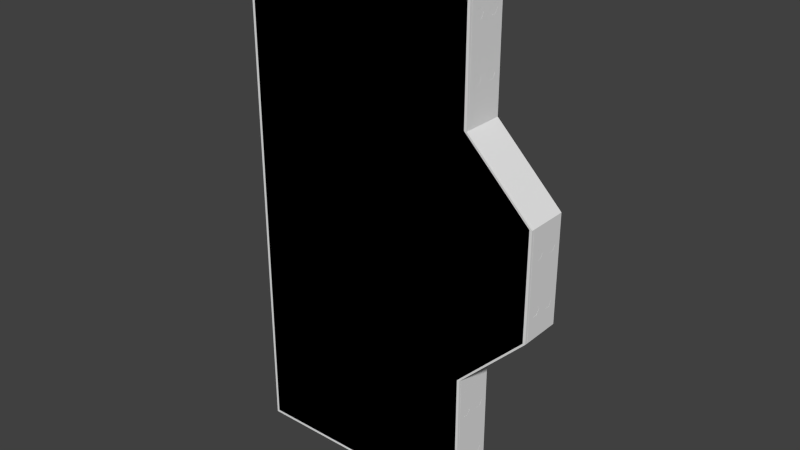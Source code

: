 # Source: D_5x5_door_m.blend  (saved by Blender 2.69.0; exported with 4.5.12 LTS)
import bpy
from mathutils import Matrix  # noqa: F401  (used for matrix-valued properties, if any)

bpy.ops.wm.read_factory_settings(use_empty=True)
scene = bpy.context.scene
scene.name = 'Scene'

# ---- collections
col_collection_1 = bpy.data.collections.new('Collection 1'); scene.collection.children.link(col_collection_1)

# ---- materials (node trees are filled in below, after node groups)
mat_material = bpy.data.materials.new('Material')
mat_material.alpha_threshold = 0.0
mat_material.use_transparent_shadow = False
mat_material.roughness = 0.5
mat_material.line_color = (0.0, 0.0, 0.0, 1.0)
mat_material_001 = bpy.data.materials.new('Material.001')
mat_material_001.alpha_threshold = 0.0
mat_material_001.use_transparent_shadow = False
mat_material_001.diffuse_color = (0.2598, 0.2598, 0.2598, 1.0)
mat_material_001.roughness = 0.5
mat_material_001.line_color = (0.0, 0.0, 0.0, 1.0)

# ---- material node trees

# ---- world
world_world = bpy.data.worlds.new('World'); scene.world = world_world
world_world.color = (0.05088, 0.05088, 0.05088)
world_world.use_sun_shadow = False
world_world.sun_shadow_jitter_overblur = 0.0
world_world.cycles.sampling_method = 'MANUAL'
world_world.cycles.sample_map_resolution = 256

# ---- meshes
me_cube_008 = bpy.data.meshes.new('Cube.008')
me_cube_008.from_pydata([(-2.5, -0.2, 2.5), (-2.5, 0.2, 2.5), (-0.25, 0.2, 2.5), (-0.25, -0.2, 2.5), (-2.5, -0.2, 1.125), (-2.5, 0.2, 1.125), (-0.25, 0.2, 1.125), (-0.25, -0.2, 1.125), (-2.5, -0.2, 0.5), (-2.5, 0.2, 0.5), (0.375, 0.2, 0.5), (0.375, -0.2, 0.5), (-2.5, -0.2, -2.5), (-2.5, 0.2, -2.5), (-0.25, 0.2, -2.5), (-0.25, -0.2, -2.5), (-2.5, -0.2, 0.0), (-2.5, -0.2, -1.125), (-2.5, 0.2, -1.125), (-2.5, 0.2, 0.0), (-0.25, 0.2, -1.125), (0.375, 0.2, 0.0), (-0.25, -0.2, -1.125), (0.375, -0.2, 0.0), (-2.5, -0.2, -0.5), (-2.5, 0.2, -0.5), (0.375, 0.2, -0.5), (0.375, -0.2, -0.5)], [], [(3, 2, 1, 0), (0, 1, 5, 4), (8, 9, 19, 16), (1, 2, 6, 5), (9, 10, 21, 19), (2, 3, 7, 6), (10, 11, 23, 21), (3, 0, 4, 7), (11, 8, 16, 23), (4, 5, 9, 8), (5, 6, 10, 9), (6, 7, 11, 10), (7, 4, 8, 11), (15, 12, 13, 14), (12, 17, 18, 13), (24, 16, 19, 25), (13, 18, 20, 14), (25, 19, 21, 26), (14, 20, 22, 15), (26, 21, 23, 27), (15, 22, 17, 12), (27, 23, 16, 24), (17, 24, 25, 18), (18, 25, 26, 20), (20, 26, 27, 22), (22, 27, 24, 17)])
me_cube_008.use_remesh_preserve_volume = False
me_cube_008.use_remesh_preserve_attributes = False
me_cube_008.use_mirror_vertex_groups = False
me_cube_008.update()
me_cube_003 = bpy.data.meshes.new('Cube.003')
me_cube_003.from_pydata([(-2.475, -0.2, 2.475), (-2.475, -0.2, 0.5), (-2.475, -0.2, 1.125), (-2.5, -0.175, 2.5), (-2.5, -0.175, 1.125), (-2.5, -0.175, 0.5), (0.3505, -0.2, 0.5), (-0.2745, -0.2, 1.125), (-0.2745, -0.2, 2.475), (0.3755, -0.175, 0.5), (-0.2495, -0.175, 1.125), (-0.2495, -0.175, 2.5), (-0.3245, -0.1375, 1.5), (-0.3245, -0.1125, 1.543), (-0.3245, -0.0625, 1.543), (-0.3245, -0.0375, 1.5), (-0.3245, -0.0625, 1.457), (-0.3245, -0.1125, 1.457), (-0.2495, -0.1125, 1.457), (-0.3245, -0.1125, 1.957), (-0.3245, -0.0625, 1.957), (-0.3245, -0.0375, 2.0), (-0.3245, -0.0625, 2.043), (-0.3245, -0.1125, 2.043), (-0.3245, -0.1375, 2.0), (-0.2495, -0.1125, 2.043), (-0.2495, -0.0375, 2.0), (-2.475, -0.2, 1.5), (-2.5, -0.175, 1.5), (-0.2745, -0.2, 1.5), (-0.2495, -0.175, 1.5), (-2.475, -0.2, 2.0), (-2.5, -0.175, 2.0), (-0.2745, -0.2, 2.0), (-0.2495, -0.175, 2.0), (-2.5, -0.0375, 1.5), (-0.2495, -0.0375, 2.5), (-2.5, -0.0375, 2.0), (-0.2495, -0.0375, 1.5), (0.3755, -0.0375, 0.5), (-0.2495, -0.0375, 1.125), (-2.5, -0.0375, 1.125), (-2.5, -0.0375, 0.5), (-2.5, -0.0375, 2.5), (-0.2495, -0.1125, 2.5), (-2.5, -0.1125, 0.5), (-2.5, -0.1125, 2.5), (-2.5, -0.1125, 1.125), (-0.2495, -0.1125, 1.125), (0.3755, -0.1125, 0.5), (-2.5, -0.1125, 1.5), (-2.5, -0.1125, 2.0), (-0.2495, -0.1125, 1.957), (-2.5, -0.0625, 0.5), (-2.5, -0.0625, 2.5), (-2.5, -0.0625, 1.125), (-0.2495, -0.0625, 1.125), (0.3755, -0.0625, 0.5), (-2.5, -0.0625, 1.5), (-0.2495, -0.0625, 1.543), (-2.5, -0.0625, 2.0), (-0.2495, -0.0625, 2.043), (-0.2495, -0.0625, 2.5), (-0.2495, -0.1375, 2.5), (-2.5, -0.1375, 0.5), (-2.5, -0.1375, 2.5), (-2.5, -0.1375, 1.125), (-0.2495, -0.1375, 1.125), (0.3755, -0.1375, 0.5), (-2.5, -0.1375, 1.5), (-0.2495, -0.1375, 1.5), (-2.5, -0.1375, 2.0), (-0.2495, -0.1375, 2.0), (-0.2495, -0.0625, 1.957), (-0.2495, -0.0625, 1.457), (-0.2495, -0.1125, 1.543), (0.3005, -0.1375, 0.25), (0.3005, -0.1125, 0.2933), (0.3005, -0.0625, 0.2933), (0.3005, -0.0375, 0.25), (0.3005, -0.0625, 0.2067), (0.3005, -0.1125, 0.2067), (0.3755, -0.1375, 0.25), (0.3755, -0.1125, 0.2933), (0.3755, -0.0625, 0.2933), (0.3755, -0.0375, 0.25), (0.3755, -0.1125, 0.2067), (-2.475, -0.2, 0.25), (-2.5, -0.175, 0.25), (0.3505, -0.2, 0.25), (0.3755, -0.175, 0.25), (-2.5, -0.0375, 0.25), (-2.5, -0.1125, 0.25), (-2.5, -0.0625, 0.25), (0.3755, -0.0625, 0.2067), (-2.5, -0.1375, 0.25), (-2.475, 0.2, 2.475), (-2.475, 0.2, 0.5), (-2.475, 0.2, 1.125), (-2.5, 2.98e-08, 2.5), (-2.5, 1.49e-08, 1.125), (-2.5, 7.451e-09, 0.5), (-2.5, 0.175, 2.5), (-2.5, 0.175, 1.125), (-2.5, 0.175, 0.5), (0.3505, 0.2, 0.5), (-0.2745, 0.2, 1.125), (-0.2745, 0.2, 2.475), (0.3755, 0.175, 0.5), (-0.2495, 0.175, 1.125), (-0.2495, 0.175, 2.5), (0.3755, 5.96e-08, 0.5), (-0.2495, 5.96e-08, 1.125), (-0.2495, 5.96e-08, 2.5), (-0.3245, 0.1375, 1.5), (-0.3245, 0.1125, 1.543), (-0.3245, 0.0625, 1.543), (-0.3245, 0.0375, 1.5), (-0.3245, 0.0625, 1.457), (-0.3245, 0.1125, 1.457), (-0.2495, 0.1125, 1.457), (-0.3245, 0.1125, 1.957), (-0.3245, 0.0625, 1.957), (-0.3245, 0.0375, 2.0), (-0.3245, 0.0625, 2.043), (-0.3245, 0.1125, 2.043), (-0.3245, 0.1375, 2.0), (-0.2495, 0.1125, 2.043), (-0.2495, 0.0375, 2.0), (-2.475, 0.2, 1.5), (-2.5, 2.235e-08, 1.5), (-2.5, 0.175, 1.5), (-0.2745, 0.2, 1.5), (-0.2495, 0.175, 1.5), (-0.2495, 5.96e-08, 1.5), (-2.475, 0.2, 2.0), (-2.5, 2.608e-08, 2.0), (-2.5, 0.175, 2.0), (-0.2745, 0.2, 2.0), (-0.2495, 0.175, 2.0), (-0.2495, 5.96e-08, 2.0), (-2.5, 0.0375, 1.5), (-0.2495, 0.0375, 2.5), (-2.5, 0.0375, 2.0), (-0.2495, 0.0375, 1.5), (0.3755, 0.0375, 0.5), (-0.2495, 0.0375, 1.125), (-2.5, 0.0375, 1.125), (-2.5, 0.0375, 0.5), (-2.5, 0.0375, 2.5), (-0.2495, 0.1125, 2.5), (-2.5, 0.1125, 0.5), (-2.5, 0.1125, 2.5), (-2.5, 0.1125, 1.125), (-0.2495, 0.1125, 1.125), (0.3755, 0.1125, 0.5), (-2.5, 0.1125, 1.5), (-2.5, 0.1125, 2.0), (-0.2495, 0.1125, 1.957), (-2.5, 0.0625, 0.5), (-2.5, 0.0625, 2.5), (-2.5, 0.0625, 1.125), (-0.2495, 0.0625, 1.125), (0.3755, 0.0625, 0.5), (-2.5, 0.0625, 1.5), (-0.2495, 0.0625, 1.543), (-2.5, 0.0625, 2.0), (-0.2495, 0.0625, 2.043), (-0.2495, 0.0625, 2.5), (-0.2495, 0.1375, 2.5), (-2.5, 0.1375, 0.5), (-2.5, 0.1375, 2.5), (-2.5, 0.1375, 1.125), (-0.2495, 0.1375, 1.125), (0.3755, 0.1375, 0.5), (-2.5, 0.1375, 1.5), (-0.2495, 0.1375, 1.5), (-2.5, 0.1375, 2.0), (-0.2495, 0.1375, 2.0), (-0.2495, 0.0625, 1.957), (-0.2495, 0.0625, 1.457), (-0.2495, 0.1125, 1.543), (0.3005, 0.1375, 0.25), (0.3005, 0.1125, 0.2933), (0.3005, 0.0625, 0.2933), (0.3005, 0.0375, 0.25), (0.3005, 0.0625, 0.2067), (0.3005, 0.1125, 0.2067), (0.3755, 0.1375, 0.25), (0.3755, 0.1125, 0.2933), (0.3755, 0.0625, 0.2933), (0.3755, 0.0375, 0.25), (0.3755, 0.1125, 0.2067), (-2.475, 0.2, 0.25), (-2.5, 3.725e-09, 0.25), (-2.5, 0.175, 0.25), (0.3505, 0.2, 0.25), (0.3755, 0.175, 0.25), (0.3755, 5.96e-08, 0.25), (-2.5, 0.0375, 0.25), (-2.5, 0.1125, 0.25), (-2.5, 0.0625, 0.25), (0.3755, 0.0625, 0.2067), (-2.5, 0.1375, 0.25), (-2.475, -0.2, -2.475), (-2.475, -0.2, -0.5), (-2.475, -0.2, 0.0), (-2.475, -0.2, -1.125), (-2.5, -0.175, -2.5), (-2.5, -0.175, 0.0), (-2.5, -0.175, -1.125), (-2.5, -0.175, -0.5), (0.3505, -0.2, 0.0), (0.3505, -0.2, -0.5), (-0.2745, -0.2, -1.125), (-0.2745, -0.2, -2.475), (0.3755, -0.175, -0.5), (0.3755, -0.175, 0.0), (-0.2495, -0.175, -1.125), (-0.2495, -0.175, -2.5), (-0.3245, -0.1375, -1.5), (-0.3245, -0.1125, -1.543), (-0.3245, -0.0625, -1.543), (-0.3245, -0.0375, -1.5), (-0.3245, -0.0625, -1.457), (-0.3245, -0.1125, -1.457), (-0.2495, -0.1125, -1.457), (-0.3245, -0.1125, -1.957), (-0.3245, -0.0625, -1.957), (-0.3245, -0.0375, -2.0), (-0.3245, -0.0625, -2.043), (-0.3245, -0.1125, -2.043), (-0.3245, -0.1375, -2.0), (-0.2495, -0.1125, -2.043), (-0.2495, -0.0375, -2.0), (-2.475, -0.2, -1.5), (-2.5, -0.175, -1.5), (-0.2745, -0.2, -1.5), (-0.2495, -0.175, -1.5), (-2.475, -0.2, -2.0), (-2.5, -0.175, -2.0), (-0.2745, -0.2, -2.0), (-0.2495, -0.175, -2.0), (-2.5, -0.0375, -1.5), (-0.2495, -0.0375, -2.5), (-2.5, -0.0375, -2.0), (-0.2495, -0.0375, -1.5), (0.3755, -0.0375, -0.5), (-0.2495, -0.0375, -1.125), (-2.5, -0.0375, 0.0), (-2.5, -0.0375, -1.125), (-2.5, -0.0375, -0.5), (-2.5, -0.0375, -2.5), (0.3755, -0.0375, 0.0), (-0.2495, -0.1125, -2.5), (0.3755, -0.1125, 0.0), (-2.5, -0.1125, -0.5), (-2.5, -0.1125, -2.5), (-2.5, -0.1125, 0.0), (-2.5, -0.1125, -1.125), (-0.2495, -0.1125, -1.125), (0.3755, -0.1125, -0.5), (-2.5, -0.1125, -1.5), (-2.5, -0.1125, -2.0), (-0.2495, -0.1125, -1.957), (-2.5, -0.0625, -0.5), (-2.5, -0.0625, -2.5), (-2.5, -0.0625, 0.0), (-2.5, -0.0625, -1.125), (-0.2495, -0.0625, -1.125), (0.3755, -0.0625, -0.5), (-2.5, -0.0625, -1.5), (-0.2495, -0.0625, -1.543), (-2.5, -0.0625, -2.0), (-0.2495, -0.0625, -2.043), (-0.2495, -0.0625, -2.5), (0.3755, -0.0625, 0.0), (-0.2495, -0.1375, -2.5), (0.3755, -0.1375, 0.0), (-2.5, -0.1375, -0.5), (-2.5, -0.1375, -2.5), (-2.5, -0.1375, 0.0), (-2.5, -0.1375, -1.125), (-0.2495, -0.1375, -1.125), (0.3755, -0.1375, -0.5), (-2.5, -0.1375, -1.5), (-0.2495, -0.1375, -1.5), (-2.5, -0.1375, -2.0), (-0.2495, -0.1375, -2.0), (-0.2495, -0.0625, -1.957), (-0.2495, -0.0625, -1.457), (-0.2495, -0.1125, -1.543), (0.3005, -0.1375, -0.25), (0.3005, -0.1125, -0.2933), (0.3005, -0.0625, -0.2933), (0.3005, -0.0375, -0.25), (0.3005, -0.0625, -0.2067), (0.3005, -0.1125, -0.2067), (0.3755, -0.1375, -0.25), (0.3755, -0.1125, -0.2933), (0.3755, -0.0625, -0.2933), (0.3755, -0.0375, -0.25), (0.3755, -0.1125, -0.2067), (-2.475, -0.2, -0.25), (-2.5, -0.175, -0.25), (0.3505, -0.2, -0.25), (0.3755, -0.175, -0.25), (-2.5, -0.0375, -0.25), (-2.5, -0.1125, -0.25), (-2.5, -0.0625, -0.25), (0.3755, -0.0625, -0.2067), (-2.5, -0.1375, -0.25), (-2.475, 0.2, -2.475), (-2.475, 0.2, -0.5), (-2.475, 0.2, 0.0), (-2.475, 0.2, -1.125), (-2.5, 2.98e-08, -2.5), (-2.5, 1.49e-08, -1.125), (-2.5, 7.451e-09, -0.5), (-2.5, 0.175, -2.5), (-2.5, 0.175, 0.0), (-2.5, 0.175, -1.125), (-2.5, 0.175, -0.5), (0.3505, 0.2, 0.0), (0.3505, 0.2, -0.5), (-0.2745, 0.2, -1.125), (-0.2745, 0.2, -2.475), (0.3755, 0.175, -0.5), (0.3755, 0.175, 0.0), (-0.2495, 0.175, -1.125), (-0.2495, 0.175, -2.5), (0.3755, 5.96e-08, -0.5), (0.3755, 5.96e-08, 0.0), (-0.2495, 5.96e-08, -1.125), (-0.2495, 5.96e-08, -2.5), (-2.5, 0.0, 0.0), (-0.3245, 0.1375, -1.5), (-0.3245, 0.1125, -1.543), (-0.3245, 0.0625, -1.543), (-0.3245, 0.0375, -1.5), (-0.3245, 0.0625, -1.457), (-0.3245, 0.1125, -1.457), (-0.2495, 0.1125, -1.457), (-0.3245, 0.1125, -1.957), (-0.3245, 0.0625, -1.957), (-0.3245, 0.0375, -2.0), (-0.3245, 0.0625, -2.043), (-0.3245, 0.1125, -2.043), (-0.3245, 0.1375, -2.0), (-0.2495, 0.1125, -2.043), (-0.2495, 0.0375, -2.0), (-2.475, 0.2, -1.5), (-2.5, 2.235e-08, -1.5), (-2.5, 0.175, -1.5), (-0.2745, 0.2, -1.5), (-0.2495, 0.175, -1.5), (-0.2495, 5.96e-08, -1.5), (-2.475, 0.2, -2.0), (-2.5, 2.608e-08, -2.0), (-2.5, 0.175, -2.0), (-0.2745, 0.2, -2.0), (-0.2495, 0.175, -2.0), (-0.2495, 5.96e-08, -2.0), (-2.5, 0.0375, -1.5), (-0.2495, 0.0375, -2.5), (-2.5, 0.0375, -2.0), (-0.2495, 0.0375, -1.5), (0.3755, 0.0375, -0.5), (-0.2495, 0.0375, -1.125), (-2.5, 0.0375, 0.0), (-2.5, 0.0375, -1.125), (-2.5, 0.0375, -0.5), (-2.5, 0.0375, -2.5), (0.3755, 0.0375, 0.0), (-0.2495, 0.1125, -2.5), (0.3755, 0.1125, 0.0), (-2.5, 0.1125, -0.5), (-2.5, 0.1125, -2.5), (-2.5, 0.1125, 0.0), (-2.5, 0.1125, -1.125), (-0.2495, 0.1125, -1.125), (0.3755, 0.1125, -0.5), (-2.5, 0.1125, -1.5), (-2.5, 0.1125, -2.0), (-0.2495, 0.1125, -1.957), (-2.5, 0.0625, -0.5), (-2.5, 0.0625, -2.5), (-2.5, 0.0625, 0.0), (-2.5, 0.0625, -1.125), (-0.2495, 0.0625, -1.125), (0.3755, 0.0625, -0.5), (-2.5, 0.0625, -1.5), (-0.2495, 0.0625, -1.543), (-2.5, 0.0625, -2.0), (-0.2495, 0.0625, -2.043), (-0.2495, 0.0625, -2.5), (0.3755, 0.0625, 0.0), (-0.2495, 0.1375, -2.5), (0.3755, 0.1375, 0.0), (-2.5, 0.1375, -0.5), (-2.5, 0.1375, -2.5), (-2.5, 0.1375, 0.0), (-2.5, 0.1375, -1.125), (-0.2495, 0.1375, -1.125), (0.3755, 0.1375, -0.5), (-2.5, 0.1375, -1.5), (-0.2495, 0.1375, -1.5), (-2.5, 0.1375, -2.0), (-0.2495, 0.1375, -2.0), (-0.2495, 0.0625, -1.957), (-0.2495, 0.0625, -1.457), (-0.2495, 0.1125, -1.543), (0.3005, 0.1375, -0.25), (0.3005, 0.1125, -0.2933), (0.3005, 0.0625, -0.2933), (0.3005, 0.0375, -0.25), (0.3005, 0.0625, -0.2067), (0.3005, 0.1125, -0.2067), (0.3755, 0.1375, -0.25), (0.3755, 0.1125, -0.2933), (0.3755, 0.0625, -0.2933), (0.3755, 0.0375, -0.25), (0.3755, 0.1125, -0.2067), (-2.475, 0.2, -0.25), (-2.5, 3.725e-09, -0.25), (-2.5, 0.175, -0.25), (0.3505, 0.2, -0.25), (0.3755, 0.175, -0.25), (0.3755, 5.96e-08, -0.25), (-2.5, 0.0375, -0.25), (-2.5, 0.1125, -0.25), (-2.5, 0.0625, -0.25), (0.3755, 0.0625, -0.2067), (-2.5, 0.1375, -0.25)], [], [(89, 6, 1, 87), (91, 42, 101, 194), (37, 43, 99, 136), (42, 41, 100, 101), (6, 7, 2, 1), (33, 8, 0, 31), (87, 1, 5, 88), (31, 0, 3, 32), (1, 2, 4, 5), (33, 34, 11, 8), (6, 9, 10, 7), (89, 90, 9, 6), (11, 3, 0, 8), (63, 65, 3, 11), (38, 40, 112, 134), (40, 39, 111, 112), (41, 35, 130, 100), (7, 29, 27, 2), (2, 27, 28, 4), (7, 10, 30, 29), (35, 37, 136, 130), (29, 33, 31, 27), (27, 31, 32, 28), (29, 30, 34, 33), (50, 58, 55, 47), (75, 59, 73, 52), (93, 53, 42, 91), (49, 57, 56, 48), (92, 93, 267, 258), (47, 55, 53, 45), (51, 60, 58, 50), (46, 44, 62, 54), (46, 54, 60, 51), (74, 56, 40, 38), (95, 64, 45, 92), (71, 65, 46, 51), (64, 66, 47, 45), (67, 68, 49, 48), (66, 69, 50, 47), (72, 70, 75, 52), (69, 71, 51, 50), (58, 60, 37, 35), (60, 54, 43, 37), (55, 58, 35, 41), (53, 55, 41, 42), (113, 99, 43, 36), (56, 57, 39, 40), (44, 46, 65, 63), (36, 43, 54, 62), (88, 5, 64, 95), (32, 3, 65, 71), (5, 4, 66, 64), (30, 10, 67, 70), (10, 9, 68, 67), (4, 28, 69, 66), (34, 30, 70, 72), (28, 32, 71, 69), (11, 34, 72, 63), (24, 19, 20, 21), (21, 22, 23, 24), (13, 12, 15, 14), (16, 15, 12, 17), (76, 82, 86, 81), (79, 85, 84, 78), (78, 84, 83, 77), (77, 83, 82, 76), (212, 89, 87, 206), (249, 91, 194, 335), (206, 87, 88, 209), (212, 217, 90, 89), (267, 93, 91, 249), (45, 53, 93, 92), (281, 95, 92, 258), (209, 88, 95, 281), (77, 76, 79, 78), (80, 79, 76, 81), (85, 253, 332, 198), (12, 70, 18, 17), (17, 18, 74, 16), (16, 74, 38, 15), (15, 38, 59, 14), (14, 59, 75, 13), (13, 75, 70, 12), (23, 25, 72, 24), (22, 61, 25, 23), (21, 26, 61, 22), (20, 73, 26, 21), (19, 52, 73, 20), (24, 72, 52, 19), (26, 38, 134, 140), (36, 26, 140, 113), (48, 56, 74, 18), (83, 84, 57, 49), (70, 67, 48, 18), (82, 278, 255, 86), (63, 72, 25, 44), (94, 276, 253, 85), (73, 59, 38, 26), (62, 61, 26, 36), (25, 61, 62, 44), (90, 217, 278, 82), (81, 86, 94, 80), (80, 94, 85, 79), (39, 85, 198, 111), (255, 276, 94, 86), (68, 82, 83, 49), (57, 84, 85, 39), (9, 90, 82, 68), (196, 193, 97, 105), (199, 194, 101, 148), (143, 136, 99, 149), (148, 101, 100, 147), (105, 97, 98, 106), (138, 135, 96, 107), (193, 195, 104, 97), (135, 137, 102, 96), (97, 104, 103, 98), (138, 107, 110, 139), (105, 106, 109, 108), (196, 105, 108, 197), (110, 107, 96, 102), (169, 110, 102, 171), (144, 134, 112, 146), (146, 112, 111, 145), (147, 100, 130, 141), (106, 98, 129, 132), (98, 103, 131, 129), (106, 132, 133, 109), (141, 130, 136, 143), (132, 129, 135, 138), (129, 131, 137, 135), (132, 138, 139, 133), (156, 153, 161, 164), (181, 158, 179, 165), (201, 199, 148, 159), (155, 154, 162, 163), (200, 378, 387, 201), (153, 151, 159, 161), (157, 156, 164, 166), (152, 160, 168, 150), (152, 157, 166, 160), (180, 144, 146, 162), (203, 200, 151, 170), (177, 157, 152, 171), (170, 151, 153, 172), (173, 154, 155, 174), (172, 153, 156, 175), (178, 158, 181, 176), (175, 156, 157, 177), (164, 141, 143, 166), (166, 143, 149, 160), (161, 147, 141, 164), (159, 148, 147, 161), (113, 142, 149, 99), (162, 146, 145, 163), (150, 169, 171, 152), (142, 168, 160, 149), (195, 203, 170, 104), (137, 177, 171, 102), (104, 170, 172, 103), (133, 176, 173, 109), (109, 173, 174, 108), (103, 172, 175, 131), (139, 178, 176, 133), (131, 175, 177, 137), (110, 169, 178, 139), (126, 123, 122, 121), (123, 126, 125, 124), (115, 116, 117, 114), (118, 119, 114, 117), (182, 187, 192, 188), (185, 184, 190, 191), (184, 183, 189, 190), (183, 182, 188, 189), (323, 314, 193, 196), (369, 335, 194, 199), (314, 320, 195, 193), (323, 196, 197, 328), (387, 369, 199, 201), (151, 200, 201, 159), (401, 378, 200, 203), (320, 401, 203, 195), (183, 184, 185, 182), (186, 187, 182, 185), (191, 198, 332, 373), (114, 119, 120, 176), (119, 118, 180, 120), (118, 117, 144, 180), (117, 116, 165, 144), (116, 115, 181, 165), (115, 114, 176, 181), (125, 126, 178, 127), (124, 125, 127, 167), (123, 124, 167, 128), (122, 123, 128, 179), (121, 122, 179, 158), (126, 121, 158, 178), (128, 140, 134, 144), (142, 113, 140, 128), (154, 120, 180, 162), (189, 155, 163, 190), (176, 120, 154, 173), (188, 192, 375, 398), (169, 150, 127, 178), (202, 191, 373, 396), (179, 128, 144, 165), (168, 142, 128, 167), (127, 150, 168, 167), (197, 188, 398, 328), (187, 186, 202, 192), (186, 185, 191, 202), (145, 111, 198, 191), (375, 192, 202, 396), (174, 155, 189, 188), (163, 145, 191, 190), (108, 174, 188, 197), (305, 303, 205, 213), (307, 424, 318, 251), (245, 358, 316, 252), (251, 318, 317, 250), (213, 205, 207, 214), (241, 239, 204, 215), (303, 304, 211, 205), (239, 240, 208, 204), (205, 211, 210, 207), (241, 215, 219, 242), (213, 214, 218, 216), (305, 213, 216, 306), (219, 215, 204, 208), (277, 219, 208, 280), (246, 356, 333, 248), (248, 333, 331, 247), (250, 317, 352, 243), (214, 207, 235, 237), (207, 210, 236, 235), (214, 237, 238, 218), (243, 352, 358, 245), (237, 235, 239, 241), (235, 236, 240, 239), (237, 241, 242, 238), (262, 259, 268, 271), (291, 264, 289, 272), (309, 307, 251, 265), (261, 260, 269, 270), (308, 258, 267, 309), (259, 256, 265, 268), (263, 262, 271, 273), (257, 266, 275, 254), (257, 263, 273, 266), (290, 246, 248, 269), (311, 308, 256, 279), (287, 263, 257, 280), (279, 256, 259, 282), (283, 260, 261, 284), (282, 259, 262, 285), (288, 264, 291, 286), (285, 262, 263, 287), (271, 243, 245, 273), (273, 245, 252, 266), (268, 250, 243, 271), (265, 251, 250, 268), (334, 244, 252, 316), (269, 248, 247, 270), (254, 277, 280, 257), (244, 275, 266, 252), (304, 311, 279, 211), (240, 287, 280, 208), (211, 279, 282, 210), (238, 286, 283, 218), (218, 283, 284, 216), (210, 282, 285, 236), (242, 288, 286, 238), (236, 285, 287, 240), (219, 277, 288, 242), (232, 229, 228, 227), (229, 232, 231, 230), (221, 222, 223, 220), (224, 225, 220, 223), (292, 297, 302, 298), (295, 294, 300, 301), (294, 293, 299, 300), (293, 292, 298, 299), (212, 206, 303, 305), (249, 335, 424, 307), (206, 209, 304, 303), (212, 305, 306, 217), (267, 249, 307, 309), (256, 308, 309, 265), (281, 258, 308, 311), (209, 281, 311, 304), (293, 294, 295, 292), (296, 297, 292, 295), (301, 428, 332, 253), (220, 225, 226, 286), (225, 224, 290, 226), (224, 223, 246, 290), (223, 222, 272, 246), (222, 221, 291, 272), (221, 220, 286, 291), (231, 232, 288, 233), (230, 231, 233, 274), (229, 230, 274, 234), (228, 229, 234, 289), (227, 228, 289, 264), (232, 227, 264, 288), (234, 362, 356, 246), (244, 334, 362, 234), (260, 226, 290, 269), (299, 261, 270, 300), (286, 226, 260, 283), (298, 302, 255, 278), (277, 254, 233, 288), (310, 301, 253, 276), (289, 234, 246, 272), (275, 244, 234, 274), (233, 254, 275, 274), (306, 298, 278, 217), (297, 296, 310, 302), (296, 295, 301, 310), (247, 331, 428, 301), (255, 302, 310, 276), (284, 261, 299, 298), (270, 247, 301, 300), (216, 284, 298, 306), (426, 324, 313, 423), (429, 371, 318, 424), (365, 372, 316, 358), (371, 370, 317, 318), (324, 325, 315, 313), (360, 326, 312, 357), (423, 313, 322, 425), (357, 312, 319, 359), (313, 315, 321, 322), (360, 361, 330, 326), (324, 327, 329, 325), (426, 427, 327, 324), (330, 319, 312, 326), (397, 400, 319, 330), (366, 368, 333, 356), (368, 367, 331, 333), (370, 363, 352, 317), (325, 354, 351, 315), (315, 351, 353, 321), (325, 329, 355, 354), (363, 365, 358, 352), (354, 360, 357, 351), (351, 357, 359, 353), (354, 355, 361, 360), (382, 391, 388, 379), (411, 392, 409, 384), (431, 385, 371, 429), (381, 390, 389, 380), (430, 431, 387, 378), (379, 388, 385, 376), (383, 393, 391, 382), (377, 374, 395, 386), (377, 386, 393, 383), (410, 389, 368, 366), (433, 399, 376, 430), (407, 400, 377, 383), (399, 402, 379, 376), (403, 404, 381, 380), (402, 405, 382, 379), (408, 406, 411, 384), (405, 407, 383, 382), (391, 393, 365, 363), (393, 386, 372, 365), (388, 391, 363, 370), (385, 388, 370, 371), (334, 316, 372, 364), (389, 390, 367, 368), (374, 377, 400, 397), (364, 372, 386, 395), (425, 322, 399, 433), (359, 319, 400, 407), (322, 321, 402, 399), (355, 329, 403, 406), (329, 327, 404, 403), (321, 353, 405, 402), (361, 355, 406, 408), (353, 359, 407, 405), (330, 361, 408, 397), (348, 343, 344, 345), (345, 346, 347, 348), (337, 336, 339, 338), (340, 339, 336, 341), (412, 418, 422, 417), (415, 421, 420, 414), (414, 420, 419, 413), (413, 419, 418, 412), (323, 426, 423, 314), (369, 429, 424, 335), (314, 423, 425, 320), (323, 328, 427, 426), (387, 431, 429, 369), (376, 385, 431, 430), (401, 433, 430, 378), (320, 425, 433, 401), (413, 412, 415, 414), (416, 415, 412, 417), (421, 373, 332, 428), (336, 406, 342, 341), (341, 342, 410, 340), (340, 410, 366, 339), (339, 366, 392, 338), (338, 392, 411, 337), (337, 411, 406, 336), (347, 349, 408, 348), (346, 394, 349, 347), (345, 350, 394, 346), (344, 409, 350, 345), (343, 384, 409, 344), (348, 408, 384, 343), (350, 366, 356, 362), (364, 350, 362, 334), (380, 389, 410, 342), (419, 420, 390, 381), (406, 403, 380, 342), (418, 398, 375, 422), (397, 408, 349, 374), (432, 396, 373, 421), (409, 392, 366, 350), (395, 394, 350, 364), (349, 394, 395, 374), (427, 328, 398, 418), (417, 422, 432, 416), (416, 432, 421, 415), (367, 421, 428, 331), (375, 396, 432, 422), (404, 418, 419, 381), (390, 420, 421, 367), (327, 427, 418, 404)])
_uv = me_cube_003.uv_layers.new(name='UVMap')
_uv.uv.foreach_set('vector', [0.05763, 0.8103, 0.03284, 0.8103, 0.03284, 0.5302, 0.05763, 0.5302, 0.3371, 0.8037, 0.3371, 0.7789, 0.3408, 0.7789, 0.3408, 0.8037, 0.5638, 0.1196, 0.5638, 0.1692, 0.5601, 0.1692, 0.5601, 0.1196, 0.6106, 0.9003, 0.5486, 0.9003, 0.5486, 0.8966, 0.6106, 0.8966, 0.8677, 0.8977, 0.8057, 0.8357, 0.8057, 0.6175, 0.8677, 0.6175, 0.03634, 0.3743, 0.03634, 0.3273, 0.2542, 0.3273, 0.2542, 0.3743, 0.05763, 0.5302, 0.03284, 0.5302, 0.03284, 0.5267, 0.05763, 0.5267, 0.2542, 0.3743, 0.2542, 0.3273, 0.2578, 0.3248, 0.2578, 0.3743, 0.8677, 0.6175, 0.8057, 0.6175, 0.8057, 0.614, 0.8677, 0.614, 0.03634, 0.3743, 0.03284, 0.3743, 0.03284, 0.3248, 0.03634, 0.3273, 0.8677, 0.8977, 0.8668, 0.9011, 0.8048, 0.8391, 0.8057, 0.8357, 0.05763, 0.8103, 0.05763, 0.8138, 0.03284, 0.8138, 0.03284, 0.8103, 0.03362, 0.3234, 0.257, 0.3234, 0.2542, 0.3273, 0.03634, 0.3273, 0.4429, 0.03288, 0.4429, 0.238, 0.4393, 0.238, 0.4393, 0.03289, 0.6899, 0.6512, 0.6899, 0.614, 0.6936, 0.614, 0.6936, 0.6512, 0.2411, 0.7975, 0.2411, 0.8851, 0.2373, 0.8851, 0.2373, 0.7975, 0.5638, 0.03284, 0.5638, 0.07003, 0.5601, 0.07003, 0.5601, 0.03284, 0.03634, 0.461, 0.03634, 0.4238, 0.2542, 0.4238, 0.2542, 0.461, 0.2542, 0.461, 0.2542, 0.4238, 0.2578, 0.4238, 0.2578, 0.461, 0.03634, 0.461, 0.03284, 0.461, 0.03284, 0.4238, 0.03634, 0.4238, 0.5638, 0.07003, 0.5638, 0.1196, 0.5601, 0.1196, 0.5601, 0.07003, 0.03634, 0.4238, 0.03634, 0.3743, 0.2542, 0.3743, 0.2542, 0.4238, 0.2542, 0.4238, 0.2542, 0.3743, 0.2578, 0.3743, 0.2578, 0.4238, 0.03634, 0.4238, 0.03284, 0.4238, 0.03284, 0.3743, 0.03634, 0.3743, 0.5712, 0.07003, 0.5663, 0.07003, 0.5663, 0.03284, 0.5712, 0.03284, 0.6825, 0.6555, 0.6874, 0.6555, 0.6874, 0.6965, 0.6825, 0.6965, 0.3346, 0.8037, 0.3346, 0.7789, 0.3371, 0.7789, 0.3371, 0.8037, 0.2485, 0.8851, 0.2435, 0.8851, 0.2435, 0.7975, 0.2485, 0.7975, 0.3296, 0.8037, 0.3346, 0.8037, 0.3346, 0.8284, 0.3296, 0.8284, 0.5486, 0.9078, 0.5486, 0.9028, 0.6106, 0.9028, 0.6106, 0.9078, 0.5712, 0.1196, 0.5663, 0.1196, 0.5663, 0.07003, 0.5712, 0.07003, 0.4464, 0.238, 0.4464, 0.03286, 0.451, 0.03286, 0.451, 0.238, 0.5712, 0.1692, 0.5663, 0.1692, 0.5663, 0.1196, 0.5712, 0.1196, 0.6874, 0.6469, 0.6874, 0.614, 0.6899, 0.614, 0.6899, 0.6512, 0.3272, 0.8037, 0.3272, 0.7789, 0.3296, 0.7789, 0.3296, 0.8037, 0.5737, 0.1196, 0.5737, 0.1692, 0.5712, 0.1692, 0.5712, 0.1196, 0.6106, 0.9102, 0.5486, 0.9102, 0.5486, 0.9078, 0.6106, 0.9078, 0.251, 0.7975, 0.251, 0.8851, 0.2485, 0.8851, 0.2485, 0.7975, 0.5737, 0.03284, 0.5737, 0.07003, 0.5712, 0.07003, 0.5712, 0.03284, 0.68, 0.7008, 0.68, 0.6512, 0.6825, 0.6555, 0.6825, 0.6965, 0.5737, 0.07003, 0.5737, 0.1196, 0.5712, 0.1196, 0.5712, 0.07003, 0.5663, 0.07003, 0.5663, 0.1196, 0.5638, 0.1196, 0.5638, 0.07003, 0.5663, 0.1196, 0.5663, 0.1692, 0.5638, 0.1692, 0.5638, 0.1196, 0.5663, 0.03284, 0.5663, 0.07003, 0.5638, 0.07003, 0.5638, 0.03284, 0.6106, 0.9028, 0.5486, 0.9028, 0.5486, 0.9003, 0.6106, 0.9003, 0.4582, 0.03284, 0.4582, 0.238, 0.4546, 0.238, 0.4546, 0.03285, 0.2435, 0.7975, 0.2435, 0.8851, 0.2411, 0.8851, 0.2411, 0.7975, 0.4464, 0.03286, 0.4464, 0.238, 0.4429, 0.238, 0.4429, 0.03288, 0.4546, 0.03285, 0.4546, 0.238, 0.451, 0.238, 0.451, 0.03286, 0.3234, 0.8037, 0.3234, 0.7789, 0.3272, 0.7789, 0.3272, 0.8037, 0.5774, 0.1196, 0.5774, 0.1692, 0.5737, 0.1692, 0.5737, 0.1196, 0.6106, 0.914, 0.5486, 0.914, 0.5486, 0.9102, 0.6106, 0.9102, 0.6763, 0.6512, 0.6763, 0.614, 0.68, 0.614, 0.68, 0.6512, 0.2547, 0.7975, 0.2547, 0.8851, 0.251, 0.8851, 0.251, 0.7975, 0.5774, 0.03285, 0.5774, 0.07003, 0.5737, 0.07003, 0.5737, 0.03284, 0.6763, 0.7008, 0.6763, 0.6512, 0.68, 0.6512, 0.68, 0.7008, 0.5774, 0.07003, 0.5774, 0.1196, 0.5737, 0.1196, 0.5737, 0.07003, 0.6763, 0.7504, 0.6763, 0.7008, 0.68, 0.7008, 0.68, 0.7504, 0.9473, 0.7998, 0.9498, 0.804, 0.9473, 0.8083, 0.9423, 0.8083, 0.9423, 0.8083, 0.9398, 0.804, 0.9423, 0.7998, 0.9473, 0.7998, 0.4691, 0.8953, 0.4666, 0.891, 0.4765, 0.891, 0.474, 0.8953, 0.474, 0.8867, 0.4765, 0.891, 0.4666, 0.891, 0.4691, 0.8867, 0.3324, 0.9511, 0.3324, 0.9437, 0.3373, 0.9437, 0.3373, 0.9511, 0.3373, 0.9597, 0.3373, 0.9672, 0.3324, 0.9672, 0.3324, 0.9597, 0.3324, 0.9597, 0.3259, 0.9634, 0.3234, 0.9591, 0.3299, 0.9554, 0.3299, 0.9554, 0.3234, 0.9517, 0.3259, 0.9474, 0.3324, 0.9511, 0.08242, 0.8103, 0.05763, 0.8103, 0.05763, 0.5302, 0.08242, 0.5302, 0.3371, 0.8284, 0.3371, 0.8037, 0.3408, 0.8037, 0.3408, 0.8284, 0.08242, 0.5302, 0.05763, 0.5302, 0.05763, 0.5267, 0.08242, 0.5267, 0.08242, 0.8103, 0.08242, 0.8138, 0.05763, 0.8138, 0.05763, 0.8103, 0.3346, 0.8284, 0.3346, 0.8037, 0.3371, 0.8037, 0.3371, 0.8284, 0.3296, 0.7789, 0.3346, 0.7789, 0.3346, 0.8037, 0.3296, 0.8037, 0.3272, 0.8284, 0.3272, 0.8037, 0.3296, 0.8037, 0.3296, 0.8284, 0.3234, 0.8284, 0.3234, 0.8037, 0.3272, 0.8037, 0.3272, 0.8284, 0.3299, 0.9554, 0.3324, 0.9511, 0.3373, 0.9597, 0.3324, 0.9597, 0.3398, 0.9554, 0.3373, 0.9597, 0.3324, 0.9511, 0.3373, 0.9511, 0.5858, 0.7999, 0.561, 0.7999, 0.561, 0.7962, 0.5858, 0.7962, 0.4666, 0.891, 0.4601, 0.8873, 0.4626, 0.883, 0.4691, 0.8867, 0.4691, 0.8867, 0.4691, 0.8793, 0.474, 0.8793, 0.474, 0.8867, 0.474, 0.8867, 0.4805, 0.883, 0.4829, 0.8873, 0.4765, 0.891, 0.4765, 0.891, 0.4829, 0.8947, 0.4805, 0.899, 0.474, 0.8953, 0.474, 0.8953, 0.474, 0.9027, 0.4691, 0.9027, 0.4691, 0.8953, 0.4691, 0.8953, 0.4626, 0.899, 0.4601, 0.8947, 0.4666, 0.891, 0.9423, 0.7998, 0.9423, 0.7923, 0.9473, 0.7923, 0.9473, 0.7998, 0.9398, 0.804, 0.9334, 0.8003, 0.9359, 0.796, 0.9423, 0.7998, 0.9423, 0.8083, 0.9359, 0.8121, 0.9334, 0.8078, 0.9398, 0.804, 0.9473, 0.8083, 0.9473, 0.8158, 0.9423, 0.8158, 0.9423, 0.8083, 0.9498, 0.804, 0.9562, 0.8078, 0.9537, 0.8121, 0.9473, 0.8083, 0.9473, 0.7998, 0.9537, 0.796, 0.9562, 0.8003, 0.9498, 0.804, 0.6899, 0.7008, 0.6899, 0.6512, 0.6936, 0.6512, 0.6936, 0.7008, 0.6899, 0.7504, 0.6899, 0.7008, 0.6936, 0.7008, 0.6936, 0.7504, 0.6825, 0.614, 0.6874, 0.614, 0.6874, 0.6469, 0.6825, 0.6469, 0.5901, 0.8074, 0.5901, 0.8024, 0.6106, 0.8024, 0.6106, 0.8074, 0.68, 0.6512, 0.68, 0.614, 0.6825, 0.614, 0.6825, 0.6469, 0.5858, 0.8098, 0.561, 0.8098, 0.561, 0.8074, 0.5815, 0.8074, 0.68, 0.7504, 0.68, 0.7008, 0.6825, 0.7051, 0.6825, 0.7504, 0.5815, 0.8024, 0.561, 0.8024, 0.561, 0.7999, 0.5858, 0.7999, 0.6874, 0.6965, 0.6874, 0.6555, 0.6899, 0.6512, 0.6899, 0.7008, 0.6874, 0.7504, 0.6874, 0.7051, 0.6899, 0.7008, 0.6899, 0.7504, 0.6825, 0.7051, 0.6874, 0.7051, 0.6874, 0.7504, 0.6825, 0.7504, 0.5858, 0.8136, 0.561, 0.8136, 0.561, 0.8098, 0.5858, 0.8098, 0.3373, 0.9511, 0.3438, 0.9474, 0.3462, 0.9517, 0.3398, 0.9554, 0.3398, 0.9554, 0.3462, 0.9591, 0.3438, 0.9634, 0.3373, 0.9597, 0.6106, 0.7999, 0.5858, 0.7999, 0.5858, 0.7962, 0.6106, 0.7962, 0.561, 0.8074, 0.561, 0.8024, 0.5815, 0.8024, 0.5815, 0.8074, 0.6106, 0.8098, 0.5858, 0.8098, 0.5901, 0.8074, 0.6106, 0.8074, 0.6106, 0.8024, 0.5901, 0.8024, 0.5858, 0.7999, 0.6106, 0.7999, 0.6106, 0.8136, 0.5858, 0.8136, 0.5858, 0.8098, 0.6106, 0.8098, 0.3269, 0.6884, 0.6071, 0.6884, 0.6071, 0.7132, 0.3269, 0.7132, 0.3445, 0.8037, 0.3408, 0.8037, 0.3408, 0.7789, 0.3445, 0.7789, 0.5564, 0.1196, 0.5601, 0.1196, 0.5601, 0.1692, 0.5564, 0.1692, 0.6106, 0.8929, 0.6106, 0.8966, 0.5486, 0.8966, 0.5486, 0.8929, 0.6106, 0.2647, 0.6106, 0.5448, 0.5486, 0.5448, 0.5486, 0.3267, 0.4101, 0.5448, 0.4101, 0.3269, 0.4571, 0.3269, 0.4571, 0.5448, 0.6071, 0.6884, 0.6106, 0.6884, 0.6106, 0.7132, 0.6071, 0.7132, 0.4101, 0.3269, 0.4101, 0.3234, 0.4596, 0.3234, 0.4571, 0.3269, 0.6106, 0.5448, 0.6106, 0.5483, 0.5486, 0.5483, 0.5486, 0.5448, 0.4101, 0.5448, 0.4571, 0.5448, 0.4596, 0.5483, 0.4101, 0.5483, 0.6106, 0.2647, 0.5486, 0.3267, 0.5477, 0.3233, 0.6097, 0.2613, 0.3269, 0.6884, 0.3269, 0.7132, 0.3234, 0.7132, 0.3234, 0.6884, 0.461, 0.5476, 0.4571, 0.5448, 0.4571, 0.3269, 0.461, 0.3242, 0.4735, 0.03289, 0.477, 0.03289, 0.477, 0.238, 0.4735, 0.238, 0.6974, 0.6512, 0.6936, 0.6512, 0.6936, 0.614, 0.6974, 0.614, 0.2336, 0.7975, 0.2373, 0.7975, 0.2373, 0.8851, 0.2336, 0.8851, 0.5564, 0.03284, 0.5601, 0.03284, 0.5601, 0.07003, 0.5564, 0.07003, 0.3234, 0.5448, 0.3234, 0.3269, 0.3606, 0.3269, 0.3606, 0.5448, 0.3234, 0.3269, 0.3234, 0.3234, 0.3606, 0.3234, 0.3606, 0.3269, 0.3234, 0.5448, 0.3606, 0.5448, 0.3606, 0.5483, 0.3234, 0.5483, 0.5564, 0.07003, 0.5601, 0.07003, 0.5601, 0.1196, 0.5564, 0.1196, 0.3606, 0.5448, 0.3606, 0.3269, 0.4101, 0.3269, 0.4101, 0.5448, 0.3606, 0.3269, 0.3606, 0.3234, 0.4101, 0.3234, 0.4101, 0.3269, 0.3606, 0.5448, 0.4101, 0.5448, 0.4101, 0.5483, 0.3606, 0.5483, 0.5489, 0.07003, 0.5489, 0.03284, 0.5539, 0.03284, 0.5539, 0.07003, 0.7048, 0.6555, 0.7048, 0.6965, 0.6998, 0.6965, 0.6998, 0.6555, 0.347, 0.8037, 0.3445, 0.8037, 0.3445, 0.7789, 0.347, 0.7789, 0.2262, 0.8851, 0.2262, 0.7975, 0.2312, 0.7975, 0.2312, 0.8851, 0.3519, 0.8037, 0.3519, 0.8284, 0.347, 0.8284, 0.347, 0.8037, 0.5486, 0.8854, 0.6106, 0.8854, 0.6106, 0.8904, 0.5486, 0.8904, 0.5489, 0.1196, 0.5489, 0.07003, 0.5539, 0.07003, 0.5539, 0.1196, 0.4699, 0.238, 0.4653, 0.238, 0.4653, 0.03287, 0.4699, 0.03287, 0.5489, 0.1692, 0.5489, 0.1196, 0.5539, 0.1196, 0.5539, 0.1692, 0.6998, 0.6469, 0.6974, 0.6512, 0.6974, 0.614, 0.6998, 0.614, 0.3544, 0.8037, 0.3519, 0.8037, 0.3519, 0.7789, 0.3544, 0.7789, 0.5464, 0.1196, 0.5489, 0.1196, 0.5489, 0.1692, 0.5464, 0.1692, 0.6106, 0.883, 0.6106, 0.8854, 0.5486, 0.8854, 0.5486, 0.883, 0.2237, 0.7975, 0.2262, 0.7975, 0.2262, 0.8851, 0.2237, 0.8851, 0.5464, 0.03284, 0.5489, 0.03284, 0.5489, 0.07003, 0.5464, 0.07003, 0.7073, 0.7008, 0.7048, 0.6965, 0.7048, 0.6555, 0.7073, 0.6512, 0.5464, 0.07003, 0.5489, 0.07003, 0.5489, 0.1196, 0.5464, 0.1196, 0.5539, 0.07003, 0.5564, 0.07003, 0.5564, 0.1196, 0.5539, 0.1196, 0.5539, 0.1196, 0.5564, 0.1196, 0.5564, 0.1692, 0.5539, 0.1692, 0.5539, 0.03284, 0.5564, 0.03284, 0.5564, 0.07003, 0.5539, 0.07003, 0.6106, 0.8904, 0.6106, 0.8929, 0.5486, 0.8929, 0.5486, 0.8904, 0.4582, 0.03284, 0.4617, 0.03285, 0.4617, 0.238, 0.4582, 0.238, 0.2312, 0.7975, 0.2336, 0.7975, 0.2336, 0.8851, 0.2312, 0.8851, 0.4699, 0.03287, 0.4735, 0.03289, 0.4735, 0.238, 0.4699, 0.238, 0.4617, 0.03285, 0.4653, 0.03287, 0.4653, 0.238, 0.4617, 0.238, 0.3581, 0.8037, 0.3544, 0.8037, 0.3544, 0.7789, 0.3581, 0.7789, 0.5427, 0.1196, 0.5464, 0.1196, 0.5464, 0.1692, 0.5427, 0.1692, 0.6106, 0.8793, 0.6106, 0.883, 0.5486, 0.883, 0.5486, 0.8793, 0.711, 0.6512, 0.7073, 0.6512, 0.7073, 0.614, 0.711, 0.614, 0.22, 0.7975, 0.2237, 0.7975, 0.2237, 0.8851, 0.22, 0.8851, 0.5427, 0.03284, 0.5464, 0.03284, 0.5464, 0.07003, 0.5427, 0.07003, 0.711, 0.7008, 0.7073, 0.7008, 0.7073, 0.6512, 0.711, 0.6512, 0.5427, 0.07003, 0.5464, 0.07003, 0.5464, 0.1196, 0.5427, 0.1196, 0.711, 0.7504, 0.7073, 0.7504, 0.7073, 0.7008, 0.711, 0.7008, 0.9451, 0.8978, 0.9451, 0.8879, 0.9494, 0.8904, 0.9494, 0.8953, 0.9451, 0.8879, 0.9451, 0.8978, 0.9408, 0.8953, 0.9408, 0.8904, 0.1156, 0.8912, 0.1181, 0.8869, 0.1231, 0.8869, 0.1181, 0.8955, 0.1256, 0.8912, 0.1231, 0.8955, 0.1181, 0.8955, 0.1231, 0.8869, 0.9494, 0.5345, 0.9451, 0.532, 0.9489, 0.5255, 0.9531, 0.528, 0.9408, 0.5394, 0.9451, 0.5419, 0.9414, 0.5483, 0.9371, 0.5459, 0.9451, 0.5419, 0.9494, 0.5394, 0.9531, 0.5459, 0.9489, 0.5483, 0.9494, 0.5394, 0.9494, 0.5345, 0.9569, 0.5345, 0.9569, 0.5394, 0.3269, 0.6636, 0.6071, 0.6636, 0.6071, 0.6884, 0.3269, 0.6884, 0.3445, 0.8284, 0.3408, 0.8284, 0.3408, 0.8037, 0.3445, 0.8037, 0.6071, 0.6636, 0.6106, 0.6636, 0.6106, 0.6884, 0.6071, 0.6884, 0.3269, 0.6636, 0.3269, 0.6884, 0.3234, 0.6884, 0.3234, 0.6636, 0.347, 0.8284, 0.3445, 0.8284, 0.3445, 0.8037, 0.347, 0.8037, 0.3519, 0.7789, 0.3519, 0.8037, 0.347, 0.8037, 0.347, 0.7789, 0.3544, 0.8284, 0.3519, 0.8284, 0.3519, 0.8037, 0.3544, 0.8037, 0.3581, 0.8284, 0.3544, 0.8284, 0.3544, 0.8037, 0.3581, 0.8037, 0.9494, 0.5394, 0.9451, 0.5419, 0.9408, 0.5394, 0.9494, 0.5345, 0.9408, 0.5345, 0.9451, 0.532, 0.9494, 0.5345, 0.9408, 0.5394, 0.5858, 0.7925, 0.5858, 0.7962, 0.561, 0.7962, 0.561, 0.7925, 0.1181, 0.8955, 0.1231, 0.8955, 0.1231, 0.903, 0.1181, 0.903, 0.1231, 0.8955, 0.1256, 0.8912, 0.132, 0.8949, 0.1295, 0.8992, 0.1256, 0.8912, 0.1231, 0.8869, 0.1295, 0.8832, 0.132, 0.8875, 0.1231, 0.8869, 0.1181, 0.8869, 0.1181, 0.8795, 0.1231, 0.8795, 0.1181, 0.8869, 0.1156, 0.8912, 0.1092, 0.8875, 0.1117, 0.8832, 0.1156, 0.8912, 0.1181, 0.8955, 0.1117, 0.8992, 0.1092, 0.895, 0.9408, 0.8953, 0.9451, 0.8978, 0.9414, 0.9043, 0.9371, 0.9018, 0.9408, 0.8904, 0.9408, 0.8953, 0.9334, 0.8953, 0.9334, 0.8904, 0.9451, 0.8879, 0.9408, 0.8904, 0.9371, 0.8839, 0.9414, 0.8815, 0.9494, 0.8904, 0.9451, 0.8879, 0.9489, 0.8815, 0.9531, 0.8839, 0.9494, 0.8953, 0.9494, 0.8904, 0.9569, 0.8904, 0.9569, 0.8953, 0.9451, 0.8978, 0.9494, 0.8953, 0.9531, 0.9018, 0.9489, 0.9043, 0.6974, 0.7008, 0.6936, 0.7008, 0.6936, 0.6512, 0.6974, 0.6512, 0.6974, 0.7504, 0.6936, 0.7504, 0.6936, 0.7008, 0.6974, 0.7008, 0.7048, 0.614, 0.7048, 0.6469, 0.6998, 0.6469, 0.6998, 0.614, 0.5901, 0.7851, 0.6106, 0.7851, 0.6106, 0.79, 0.5901, 0.79, 0.7073, 0.6512, 0.7048, 0.6469, 0.7048, 0.614, 0.7073, 0.614, 0.5858, 0.7826, 0.5815, 0.7851, 0.561, 0.7851, 0.561, 0.7826, 0.7073, 0.7504, 0.7048, 0.7504, 0.7048, 0.7051, 0.7073, 0.7008, 0.5815, 0.79, 0.5858, 0.7925, 0.561, 0.7925, 0.561, 0.79, 0.6998, 0.6965, 0.6974, 0.7008, 0.6974, 0.6512, 0.6998, 0.6555, 0.6998, 0.7504, 0.6974, 0.7504, 0.6974, 0.7008, 0.6998, 0.7051, 0.7048, 0.7051, 0.7048, 0.7504, 0.6998, 0.7504, 0.6998, 0.7051, 0.5858, 0.7789, 0.5858, 0.7826, 0.561, 0.7826, 0.561, 0.7789, 0.9451, 0.532, 0.9408, 0.5345, 0.9371, 0.528, 0.9414, 0.5255, 0.9408, 0.5345, 0.9408, 0.5394, 0.9334, 0.5394, 0.9334, 0.5345, 0.6106, 0.7925, 0.6106, 0.7962, 0.5858, 0.7962, 0.5858, 0.7925, 0.561, 0.7851, 0.5815, 0.7851, 0.5815, 0.79, 0.561, 0.79, 0.6106, 0.7826, 0.6106, 0.7851, 0.5901, 0.7851, 0.5858, 0.7826, 0.6106, 0.79, 0.6106, 0.7925, 0.5858, 0.7925, 0.5901, 0.79, 0.6106, 0.7789, 0.6106, 0.7826, 0.5858, 0.7826, 0.5858, 0.7789, 0.1072, 0.8103, 0.1072, 0.5302, 0.132, 0.5302, 0.132, 0.8103, 0.3371, 0.8532, 0.3408, 0.8532, 0.3408, 0.878, 0.3371, 0.878, 0.6927, 0.1481, 0.6927, 0.1518, 0.6431, 0.1518, 0.6431, 0.1481, 0.6899, 0.816, 0.6936, 0.816, 0.6936, 0.878, 0.6899, 0.878, 0.7392, 0.2647, 0.7392, 0.5448, 0.6772, 0.5448, 0.6772, 0.3267, 0.08373, 0.03634, 0.08373, 0.2542, 0.03669, 0.2542, 0.03669, 0.03634, 0.1072, 0.5302, 0.1072, 0.5267, 0.132, 0.5267, 0.132, 0.5302, 0.08373, 0.2542, 0.08373, 0.2578, 0.03422, 0.2578, 0.03669, 0.2542, 0.7392, 0.5448, 0.7392, 0.5483, 0.6772, 0.5483, 0.6772, 0.5448, 0.08373, 0.03634, 0.03669, 0.03634, 0.03422, 0.03284, 0.08373, 0.03284, 0.7392, 0.2647, 0.6772, 0.3267, 0.6763, 0.3233, 0.7383, 0.2613, 0.1072, 0.8103, 0.132, 0.8103, 0.132, 0.8138, 0.1072, 0.8138, 0.03284, 0.03362, 0.03669, 0.03634, 0.03669, 0.2542, 0.03284, 0.257, 0.2542, 0.5267, 0.2578, 0.5267, 0.2578, 0.7318, 0.2542, 0.7318, 0.6803, 0.04648, 0.6803, 0.05019, 0.6431, 0.05019, 0.6431, 0.04647, 0.8588, 0.03284, 0.8625, 0.03284, 0.8625, 0.1205, 0.8588, 0.1205, 0.7794, 0.1481, 0.7794, 0.1518, 0.7423, 0.1518, 0.7423, 0.1481, 0.1704, 0.03634, 0.1704, 0.2542, 0.1332, 0.2542, 0.1332, 0.03634, 0.1704, 0.2542, 0.1704, 0.2578, 0.1332, 0.2578, 0.1332, 0.2542, 0.1704, 0.03634, 0.1332, 0.03634, 0.1332, 0.03284, 0.1704, 0.03284, 0.7423, 0.1481, 0.7423, 0.1518, 0.6927, 0.1518, 0.6927, 0.1481, 0.1332, 0.03634, 0.1332, 0.2542, 0.08373, 0.2542, 0.08373, 0.03634, 0.1332, 0.2542, 0.1332, 0.2578, 0.08373, 0.2578, 0.08373, 0.2542, 0.1332, 0.03634, 0.08373, 0.03634, 0.08373, 0.03284, 0.1332, 0.03284, 0.7423, 0.1407, 0.7794, 0.1407, 0.7794, 0.1456, 0.7423, 0.1456, 0.6846, 0.03904, 0.7256, 0.03904, 0.7256, 0.044, 0.6846, 0.044, 0.3346, 0.8532, 0.3371, 0.8532, 0.3371, 0.878, 0.3346, 0.878, 0.8513, 0.1205, 0.8513, 0.03284, 0.8563, 0.03284, 0.8563, 0.1205, 0.3296, 0.8532, 0.3296, 0.8284, 0.3346, 0.8284, 0.3346, 0.8532, 0.6825, 0.878, 0.6825, 0.816, 0.6874, 0.816, 0.6874, 0.878, 0.6927, 0.1407, 0.7423, 0.1407, 0.7423, 0.1456, 0.6927, 0.1456, 0.2506, 0.7318, 0.246, 0.7318, 0.246, 0.5267, 0.2506, 0.5267, 0.6431, 0.1407, 0.6927, 0.1407, 0.6927, 0.1456, 0.6431, 0.1456, 0.676, 0.044, 0.6803, 0.04648, 0.6431, 0.04647, 0.6431, 0.044, 0.3272, 0.8532, 0.3296, 0.8532, 0.3296, 0.878, 0.3272, 0.878, 0.6927, 0.1382, 0.6927, 0.1407, 0.6431, 0.1407, 0.6431, 0.1382, 0.68, 0.816, 0.6825, 0.816, 0.6825, 0.878, 0.68, 0.878, 0.8489, 0.03284, 0.8513, 0.03284, 0.8513, 0.1205, 0.8489, 0.1205, 0.7794, 0.1382, 0.7794, 0.1407, 0.7423, 0.1407, 0.7423, 0.1382, 0.7299, 0.03656, 0.7256, 0.03904, 0.6846, 0.03904, 0.6803, 0.03656, 0.7423, 0.1382, 0.7423, 0.1407, 0.6927, 0.1407, 0.6927, 0.1382, 0.7423, 0.1456, 0.7423, 0.1481, 0.6927, 0.1481, 0.6927, 0.1456, 0.6927, 0.1456, 0.6927, 0.1481, 0.6431, 0.1481, 0.6431, 0.1456, 0.7794, 0.1456, 0.7794, 0.1481, 0.7423, 0.1481, 0.7423, 0.1456, 0.6874, 0.816, 0.6899, 0.816, 0.6899, 0.878, 0.6874, 0.878, 0.2389, 0.5267, 0.2425, 0.5267, 0.2425, 0.7318, 0.2389, 0.7318, 0.8563, 0.03284, 0.8588, 0.03284, 0.8588, 0.1205, 0.8563, 0.1205, 0.2506, 0.5267, 0.2542, 0.5267, 0.2542, 0.7318, 0.2506, 0.7318, 0.2425, 0.5267, 0.246, 0.5267, 0.246, 0.7318, 0.2425, 0.7318, 0.3234, 0.8532, 0.3272, 0.8532, 0.3272, 0.878, 0.3234, 0.878, 0.6927, 0.1345, 0.6927, 0.1382, 0.6431, 0.1382, 0.6431, 0.1345, 0.6763, 0.816, 0.68, 0.816, 0.68, 0.878, 0.6763, 0.878, 0.6803, 0.03284, 0.6803, 0.03656, 0.6431, 0.03656, 0.6431, 0.03284, 0.8451, 0.03284, 0.8489, 0.03284, 0.8489, 0.1205, 0.8451, 0.1205, 0.7794, 0.1345, 0.7794, 0.1382, 0.7423, 0.1382, 0.7423, 0.1345, 0.7299, 0.03284, 0.7299, 0.03656, 0.6803, 0.03656, 0.6803, 0.03284, 0.7423, 0.1345, 0.7423, 0.1382, 0.6927, 0.1382, 0.6927, 0.1345, 0.7794, 0.03284, 0.7794, 0.03656, 0.7299, 0.03656, 0.7299, 0.03284, 0.688, 0.9501, 0.688, 0.9601, 0.6837, 0.9576, 0.6837, 0.9526, 0.688, 0.9601, 0.688, 0.9501, 0.6923, 0.9526, 0.6923, 0.9576, 0.9473, 0.6215, 0.9498, 0.6258, 0.9473, 0.6301, 0.9423, 0.6215, 0.9423, 0.6301, 0.9398, 0.6258, 0.9423, 0.6215, 0.9473, 0.6301, 0.9473, 0.3554, 0.9423, 0.3554, 0.9423, 0.3479, 0.9473, 0.3479, 0.9423, 0.3639, 0.9473, 0.3639, 0.9473, 0.3714, 0.9423, 0.3714, 0.9473, 0.3639, 0.9498, 0.3597, 0.9562, 0.3634, 0.9537, 0.3677, 0.9498, 0.3597, 0.9473, 0.3554, 0.9537, 0.3516, 0.9562, 0.3559, 0.08242, 0.8103, 0.08242, 0.5302, 0.1072, 0.5302, 0.1072, 0.8103, 0.3371, 0.8284, 0.3408, 0.8284, 0.3408, 0.8532, 0.3371, 0.8532, 0.08242, 0.5302, 0.08242, 0.5267, 0.1072, 0.5267, 0.1072, 0.5302, 0.08242, 0.8103, 0.1072, 0.8103, 0.1072, 0.8138, 0.08242, 0.8138, 0.3346, 0.8284, 0.3371, 0.8284, 0.3371, 0.8532, 0.3346, 0.8532, 0.3296, 0.878, 0.3296, 0.8532, 0.3346, 0.8532, 0.3346, 0.878, 0.3272, 0.8284, 0.3296, 0.8284, 0.3296, 0.8532, 0.3272, 0.8532, 0.3234, 0.8284, 0.3272, 0.8284, 0.3272, 0.8532, 0.3234, 0.8532, 0.9498, 0.3597, 0.9473, 0.3639, 0.9423, 0.3639, 0.9473, 0.3554, 0.9398, 0.3597, 0.9423, 0.3554, 0.9473, 0.3554, 0.9423, 0.3639, 0.5362, 0.7999, 0.5362, 0.7962, 0.561, 0.7962, 0.561, 0.7999, 0.9423, 0.6215, 0.9398, 0.6258, 0.9334, 0.622, 0.9359, 0.6177, 0.9398, 0.6258, 0.9423, 0.6301, 0.9359, 0.6338, 0.9334, 0.6295, 0.9423, 0.6301, 0.9473, 0.6301, 0.9473, 0.6375, 0.9423, 0.6375, 0.9473, 0.6301, 0.9498, 0.6258, 0.9562, 0.6295, 0.9537, 0.6338, 0.9498, 0.6258, 0.9473, 0.6215, 0.9537, 0.6177, 0.9562, 0.622, 0.9473, 0.6215, 0.9423, 0.6215, 0.9423, 0.614, 0.9473, 0.614, 0.6923, 0.9526, 0.688, 0.9501, 0.6917, 0.9437, 0.696, 0.9462, 0.6923, 0.9576, 0.6923, 0.9526, 0.6997, 0.9526, 0.6997, 0.9576, 0.688, 0.9601, 0.6923, 0.9576, 0.696, 0.964, 0.6917, 0.9665, 0.6837, 0.9576, 0.688, 0.9601, 0.6843, 0.9665, 0.68, 0.964, 0.6837, 0.9526, 0.6837, 0.9576, 0.6763, 0.9576, 0.6763, 0.9526, 0.688, 0.9501, 0.6837, 0.9526, 0.68, 0.9462, 0.6843, 0.9437, 0.7299, 0.04648, 0.7299, 0.05019, 0.6803, 0.05019, 0.6803, 0.04648, 0.7794, 0.04648, 0.7794, 0.05019, 0.7299, 0.05019, 0.7299, 0.04648, 0.6431, 0.03904, 0.676, 0.03904, 0.676, 0.044, 0.6431, 0.044, 0.5319, 0.8074, 0.5114, 0.8074, 0.5114, 0.8024, 0.5319, 0.8024, 0.6803, 0.03656, 0.676, 0.03904, 0.6431, 0.03904, 0.6431, 0.03656, 0.5362, 0.8098, 0.5405, 0.8074, 0.561, 0.8074, 0.561, 0.8098, 0.7794, 0.03656, 0.7794, 0.03904, 0.7342, 0.03904, 0.7299, 0.03656, 0.5405, 0.8024, 0.5362, 0.7999, 0.561, 0.7999, 0.561, 0.8024, 0.7256, 0.044, 0.7299, 0.04648, 0.6803, 0.04648, 0.6846, 0.044, 0.7794, 0.044, 0.7794, 0.04648, 0.7299, 0.04648, 0.7342, 0.044, 0.7342, 0.03904, 0.7794, 0.03904, 0.7794, 0.044, 0.7342, 0.044, 0.5362, 0.8136, 0.5362, 0.8098, 0.561, 0.8098, 0.561, 0.8136, 0.9423, 0.3554, 0.9398, 0.3597, 0.9334, 0.3559, 0.9359, 0.3516, 0.9398, 0.3597, 0.9423, 0.3639, 0.9359, 0.3677, 0.9334, 0.3634, 0.5114, 0.7999, 0.5114, 0.7962, 0.5362, 0.7962, 0.5362, 0.7999, 0.561, 0.8074, 0.5405, 0.8074, 0.5405, 0.8024, 0.561, 0.8024, 0.5114, 0.8098, 0.5114, 0.8074, 0.5319, 0.8074, 0.5362, 0.8098, 0.5114, 0.8024, 0.5114, 0.7999, 0.5362, 0.7999, 0.5319, 0.8024, 0.5114, 0.8136, 0.5114, 0.8098, 0.5362, 0.8098, 0.5362, 0.8136, 0.3269, 0.6388, 0.3269, 0.614, 0.6071, 0.614, 0.6071, 0.6388, 0.3445, 0.8532, 0.3445, 0.878, 0.3408, 0.878, 0.3408, 0.8532, 0.6927, 0.1555, 0.6431, 0.1555, 0.6431, 0.1518, 0.6927, 0.1518, 0.6974, 0.816, 0.6974, 0.878, 0.6936, 0.878, 0.6936, 0.816, 0.8677, 0.545, 0.8057, 0.483, 0.8057, 0.2648, 0.8677, 0.2648, 0.3227, 0.03634, 0.3697, 0.03634, 0.3697, 0.2542, 0.3227, 0.2542, 0.6071, 0.6388, 0.6071, 0.614, 0.6106, 0.614, 0.6106, 0.6388, 0.3227, 0.2542, 0.3697, 0.2542, 0.3722, 0.2578, 0.3227, 0.2578, 0.8677, 0.2648, 0.8057, 0.2648, 0.8057, 0.2613, 0.8677, 0.2613, 0.3227, 0.03634, 0.3227, 0.03284, 0.3722, 0.03284, 0.3697, 0.03634, 0.8677, 0.545, 0.8668, 0.5483, 0.8048, 0.4864, 0.8057, 0.483, 0.3269, 0.6388, 0.3234, 0.6388, 0.3234, 0.614, 0.3269, 0.614, 0.3736, 0.03362, 0.3736, 0.257, 0.3697, 0.2542, 0.3697, 0.03634, 0.2236, 0.5267, 0.2236, 0.7318, 0.22, 0.7318, 0.22, 0.5267, 0.6803, 0.05391, 0.6431, 0.05391, 0.6431, 0.05019, 0.6803, 0.05019, 0.8662, 0.03284, 0.8662, 0.1205, 0.8625, 0.1205, 0.8625, 0.03284, 0.7794, 0.1555, 0.7423, 0.1555, 0.7423, 0.1518, 0.7794, 0.1518, 0.2361, 0.03634, 0.2732, 0.03634, 0.2732, 0.2542, 0.2361, 0.2542, 0.2361, 0.2542, 0.2732, 0.2542, 0.2732, 0.2578, 0.2361, 0.2578, 0.2361, 0.03634, 0.2361, 0.03284, 0.2732, 0.03284, 0.2732, 0.03634, 0.7423, 0.1555, 0.6927, 0.1555, 0.6927, 0.1518, 0.7423, 0.1518, 0.2732, 0.03634, 0.3227, 0.03634, 0.3227, 0.2542, 0.2732, 0.2542, 0.2732, 0.2542, 0.3227, 0.2542, 0.3227, 0.2578, 0.2732, 0.2578, 0.2732, 0.03634, 0.2732, 0.03284, 0.3227, 0.03284, 0.3227, 0.03634, 0.7423, 0.163, 0.7423, 0.158, 0.7794, 0.158, 0.7794, 0.163, 0.6846, 0.06135, 0.6846, 0.05639, 0.7256, 0.05639, 0.7256, 0.06135, 0.347, 0.8532, 0.347, 0.878, 0.3445, 0.878, 0.3445, 0.8532, 0.8736, 0.1205, 0.8687, 0.1205, 0.8687, 0.03284, 0.8736, 0.03284, 0.3519, 0.8532, 0.347, 0.8532, 0.347, 0.8284, 0.3519, 0.8284, 0.7048, 0.878, 0.6998, 0.878, 0.6998, 0.816, 0.7048, 0.816, 0.6927, 0.163, 0.6927, 0.158, 0.7423, 0.158, 0.7423, 0.163, 0.2272, 0.7318, 0.2272, 0.5267, 0.2317, 0.5267, 0.2317, 0.7318, 0.6431, 0.163, 0.6431, 0.158, 0.6927, 0.158, 0.6927, 0.163, 0.676, 0.05639, 0.6431, 0.05639, 0.6431, 0.05391, 0.6803, 0.05391, 0.3544, 0.8532, 0.3544, 0.878, 0.3519, 0.878, 0.3519, 0.8532, 0.6927, 0.1655, 0.6431, 0.1655, 0.6431, 0.163, 0.6927, 0.163, 0.7073, 0.816, 0.7073, 0.878, 0.7048, 0.878, 0.7048, 0.816, 0.8761, 0.03284, 0.8761, 0.1205, 0.8736, 0.1205, 0.8736, 0.03284, 0.7794, 0.1655, 0.7423, 0.1655, 0.7423, 0.163, 0.7794, 0.163, 0.7299, 0.06383, 0.6803, 0.06383, 0.6846, 0.06135, 0.7256, 0.06135, 0.7423, 0.1655, 0.6927, 0.1655, 0.6927, 0.163, 0.7423, 0.163, 0.7423, 0.158, 0.6927, 0.158, 0.6927, 0.1555, 0.7423, 0.1555, 0.6927, 0.158, 0.6431, 0.158, 0.6431, 0.1555, 0.6927, 0.1555, 0.7794, 0.158, 0.7423, 0.158, 0.7423, 0.1555, 0.7794, 0.1555, 0.6998, 0.816, 0.6998, 0.878, 0.6974, 0.878, 0.6974, 0.816, 0.2389, 0.5267, 0.2389, 0.7318, 0.2353, 0.7318, 0.2353, 0.5267, 0.8687, 0.03284, 0.8687, 0.1205, 0.8662, 0.1205, 0.8662, 0.03284, 0.2272, 0.5267, 0.2272, 0.7318, 0.2236, 0.7318, 0.2236, 0.5267, 0.2353, 0.5267, 0.2353, 0.7318, 0.2317, 0.7318, 0.2317, 0.5267, 0.3581, 0.8532, 0.3581, 0.878, 0.3544, 0.878, 0.3544, 0.8532, 0.6927, 0.1692, 0.6431, 0.1692, 0.6431, 0.1655, 0.6927, 0.1655, 0.711, 0.816, 0.711, 0.878, 0.7073, 0.878, 0.7073, 0.816, 0.6803, 0.06754, 0.6431, 0.06754, 0.6431, 0.06382, 0.6803, 0.06383, 0.8798, 0.03284, 0.8798, 0.1205, 0.8761, 0.1205, 0.8761, 0.03284, 0.7794, 0.1692, 0.7423, 0.1692, 0.7423, 0.1655, 0.7794, 0.1655, 0.7299, 0.06755, 0.6803, 0.06754, 0.6803, 0.06383, 0.7299, 0.06383, 0.7423, 0.1692, 0.6927, 0.1692, 0.6927, 0.1655, 0.7423, 0.1655, 0.7794, 0.06755, 0.7299, 0.06755, 0.7299, 0.06383, 0.7794, 0.06383, 0.9494, 0.2733, 0.9451, 0.2758, 0.9408, 0.2733, 0.9408, 0.2684, 0.9408, 0.2684, 0.9451, 0.2659, 0.9494, 0.2684, 0.9494, 0.2733, 0.9408, 0.4509, 0.9408, 0.446, 0.9494, 0.4509, 0.9451, 0.4534, 0.9494, 0.446, 0.9494, 0.4509, 0.9408, 0.446, 0.9451, 0.4435, 0.9423, 0.7192, 0.9359, 0.7229, 0.9334, 0.7186, 0.9398, 0.7149, 0.9473, 0.7106, 0.9537, 0.7069, 0.9562, 0.7112, 0.9498, 0.7149, 0.9498, 0.7149, 0.9562, 0.7186, 0.9537, 0.7229, 0.9473, 0.7192, 0.9473, 0.7192, 0.9473, 0.7266, 0.9423, 0.7266, 0.9423, 0.7192, 0.3269, 0.6636, 0.3269, 0.6388, 0.6071, 0.6388, 0.6071, 0.6636, 0.3445, 0.8284, 0.3445, 0.8532, 0.3408, 0.8532, 0.3408, 0.8284, 0.6071, 0.6636, 0.6071, 0.6388, 0.6106, 0.6388, 0.6106, 0.6636, 0.3269, 0.6636, 0.3234, 0.6636, 0.3234, 0.6388, 0.3269, 0.6388, 0.347, 0.8284, 0.347, 0.8532, 0.3445, 0.8532, 0.3445, 0.8284, 0.3519, 0.878, 0.347, 0.878, 0.347, 0.8532, 0.3519, 0.8532, 0.3544, 0.8284, 0.3544, 0.8532, 0.3519, 0.8532, 0.3519, 0.8284, 0.3581, 0.8284, 0.3581, 0.8532, 0.3544, 0.8532, 0.3544, 0.8284, 0.9473, 0.7192, 0.9423, 0.7192, 0.9473, 0.7106, 0.9498, 0.7149, 0.9423, 0.7106, 0.9473, 0.7106, 0.9423, 0.7192, 0.9398, 0.7149, 0.5362, 0.7925, 0.561, 0.7925, 0.561, 0.7962, 0.5362, 0.7962, 0.9408, 0.446, 0.9371, 0.4395, 0.9414, 0.4371, 0.9451, 0.4435, 0.9451, 0.4435, 0.9489, 0.4371, 0.9531, 0.4395, 0.9494, 0.446, 0.9494, 0.446, 0.9569, 0.446, 0.9569, 0.4509, 0.9494, 0.4509, 0.9494, 0.4509, 0.9531, 0.4574, 0.9489, 0.4599, 0.9451, 0.4534, 0.9451, 0.4534, 0.9414, 0.4599, 0.9371, 0.4574, 0.9408, 0.4509, 0.9408, 0.4509, 0.9334, 0.4509, 0.9334, 0.446, 0.9408, 0.446, 0.9494, 0.2684, 0.9569, 0.2684, 0.9569, 0.2733, 0.9494, 0.2733, 0.9451, 0.2659, 0.9489, 0.2594, 0.9531, 0.2619, 0.9494, 0.2684, 0.9408, 0.2684, 0.9371, 0.2619, 0.9414, 0.2594, 0.9451, 0.2659, 0.9408, 0.2733, 0.9334, 0.2733, 0.9334, 0.2684, 0.9408, 0.2684, 0.9451, 0.2758, 0.9414, 0.2822, 0.9371, 0.2798, 0.9408, 0.2733, 0.9494, 0.2733, 0.9531, 0.2798, 0.9489, 0.2822, 0.9451, 0.2758, 0.7299, 0.05391, 0.6803, 0.05391, 0.6803, 0.05019, 0.7299, 0.05019, 0.7794, 0.05391, 0.7299, 0.05391, 0.7299, 0.05019, 0.7794, 0.05019, 0.6431, 0.06135, 0.6431, 0.05639, 0.676, 0.05639, 0.676, 0.06135, 0.5319, 0.7851, 0.5319, 0.79, 0.5114, 0.79, 0.5114, 0.7851, 0.6803, 0.06383, 0.6431, 0.06382, 0.6431, 0.06135, 0.676, 0.06135, 0.5362, 0.7826, 0.561, 0.7826, 0.561, 0.7851, 0.5405, 0.7851, 0.7794, 0.06383, 0.7299, 0.06383, 0.7342, 0.06135, 0.7794, 0.06135, 0.5405, 0.79, 0.561, 0.79, 0.561, 0.7925, 0.5362, 0.7925, 0.7256, 0.05639, 0.6846, 0.05639, 0.6803, 0.05391, 0.7299, 0.05391, 0.7794, 0.05639, 0.7342, 0.05639, 0.7299, 0.05391, 0.7794, 0.05391, 0.7342, 0.06135, 0.7342, 0.05639, 0.7794, 0.05639, 0.7794, 0.06135, 0.5362, 0.7789, 0.561, 0.7789, 0.561, 0.7826, 0.5362, 0.7826, 0.9398, 0.7149, 0.9334, 0.7112, 0.9359, 0.7069, 0.9423, 0.7106, 0.9423, 0.7106, 0.9423, 0.7032, 0.9473, 0.7032, 0.9473, 0.7106, 0.5114, 0.7925, 0.5362, 0.7925, 0.5362, 0.7962, 0.5114, 0.7962, 0.561, 0.7851, 0.561, 0.79, 0.5405, 0.79, 0.5405, 0.7851, 0.5114, 0.7826, 0.5362, 0.7826, 0.5319, 0.7851, 0.5114, 0.7851, 0.5114, 0.79, 0.5319, 0.79, 0.5362, 0.7925, 0.5114, 0.7925, 0.5114, 0.7789, 0.5362, 0.7789, 0.5362, 0.7826, 0.5114, 0.7826])
_uv.active_render = True
_uv = me_cube_003.uv_layers.new(name='UV coord')
_uv.uv.foreach_set('vector', [0.05763, 0.8103, 0.03284, 0.8103, 0.03284, 0.5302, 0.05763, 0.5302, 0.3371, 0.8037, 0.3371, 0.7789, 0.3408, 0.7789, 0.3408, 0.8037, 0.5638, 0.1196, 0.5638, 0.1692, 0.5601, 0.1692, 0.5601, 0.1196, 0.6106, 0.9003, 0.5486, 0.9003, 0.5486, 0.8966, 0.6106, 0.8966, 0.8677, 0.8977, 0.8057, 0.8357, 0.8057, 0.6175, 0.8677, 0.6175, 0.03634, 0.3743, 0.03634, 0.3273, 0.2542, 0.3273, 0.2542, 0.3743, 0.05763, 0.5302, 0.03284, 0.5302, 0.03284, 0.5267, 0.05763, 0.5267, 0.2542, 0.3743, 0.2542, 0.3273, 0.2578, 0.3248, 0.2578, 0.3743, 0.8677, 0.6175, 0.8057, 0.6175, 0.8057, 0.614, 0.8677, 0.614, 0.03634, 0.3743, 0.03284, 0.3743, 0.03284, 0.3248, 0.03634, 0.3273, 0.8677, 0.8977, 0.8668, 0.9011, 0.8048, 0.8391, 0.8057, 0.8357, 0.05763, 0.8103, 0.05763, 0.8138, 0.03284, 0.8138, 0.03284, 0.8103, 0.03362, 0.3234, 0.257, 0.3234, 0.2542, 0.3273, 0.03634, 0.3273, 0.4429, 0.03288, 0.4429, 0.238, 0.4393, 0.238, 0.4393, 0.03289, 0.6899, 0.6512, 0.6899, 0.614, 0.6936, 0.614, 0.6936, 0.6512, 0.2411, 0.7975, 0.2411, 0.8851, 0.2373, 0.8851, 0.2373, 0.7975, 0.5638, 0.03284, 0.5638, 0.07003, 0.5601, 0.07003, 0.5601, 0.03284, 0.03634, 0.461, 0.03634, 0.4238, 0.2542, 0.4238, 0.2542, 0.461, 0.2542, 0.461, 0.2542, 0.4238, 0.2578, 0.4238, 0.2578, 0.461, 0.03634, 0.461, 0.03284, 0.461, 0.03284, 0.4238, 0.03634, 0.4238, 0.5638, 0.07003, 0.5638, 0.1196, 0.5601, 0.1196, 0.5601, 0.07003, 0.03634, 0.4238, 0.03634, 0.3743, 0.2542, 0.3743, 0.2542, 0.4238, 0.2542, 0.4238, 0.2542, 0.3743, 0.2578, 0.3743, 0.2578, 0.4238, 0.03634, 0.4238, 0.03284, 0.4238, 0.03284, 0.3743, 0.03634, 0.3743, 0.5712, 0.07003, 0.5663, 0.07003, 0.5663, 0.03284, 0.5712, 0.03284, 0.6825, 0.6555, 0.6874, 0.6555, 0.6874, 0.6965, 0.6825, 0.6965, 0.3346, 0.8037, 0.3346, 0.7789, 0.3371, 0.7789, 0.3371, 0.8037, 0.2485, 0.8851, 0.2435, 0.8851, 0.2435, 0.7975, 0.2485, 0.7975, 0.3296, 0.8037, 0.3346, 0.8037, 0.3346, 0.8284, 0.3296, 0.8284, 0.5486, 0.9078, 0.5486, 0.9028, 0.6106, 0.9028, 0.6106, 0.9078, 0.5712, 0.1196, 0.5663, 0.1196, 0.5663, 0.07003, 0.5712, 0.07003, 0.4464, 0.238, 0.4464, 0.03286, 0.451, 0.03286, 0.451, 0.238, 0.5712, 0.1692, 0.5663, 0.1692, 0.5663, 0.1196, 0.5712, 0.1196, 0.6874, 0.6469, 0.6874, 0.614, 0.6899, 0.614, 0.6899, 0.6512, 0.3272, 0.8037, 0.3272, 0.7789, 0.3296, 0.7789, 0.3296, 0.8037, 0.5737, 0.1196, 0.5737, 0.1692, 0.5712, 0.1692, 0.5712, 0.1196, 0.6106, 0.9102, 0.5486, 0.9102, 0.5486, 0.9078, 0.6106, 0.9078, 0.251, 0.7975, 0.251, 0.8851, 0.2485, 0.8851, 0.2485, 0.7975, 0.5737, 0.03284, 0.5737, 0.07003, 0.5712, 0.07003, 0.5712, 0.03284, 0.68, 0.7008, 0.68, 0.6512, 0.6825, 0.6555, 0.6825, 0.6965, 0.5737, 0.07003, 0.5737, 0.1196, 0.5712, 0.1196, 0.5712, 0.07003, 0.5663, 0.07003, 0.5663, 0.1196, 0.5638, 0.1196, 0.5638, 0.07003, 0.5663, 0.1196, 0.5663, 0.1692, 0.5638, 0.1692, 0.5638, 0.1196, 0.5663, 0.03284, 0.5663, 0.07003, 0.5638, 0.07003, 0.5638, 0.03284, 0.6106, 0.9028, 0.5486, 0.9028, 0.5486, 0.9003, 0.6106, 0.9003, 0.4582, 0.03284, 0.4582, 0.238, 0.4546, 0.238, 0.4546, 0.03285, 0.2435, 0.7975, 0.2435, 0.8851, 0.2411, 0.8851, 0.2411, 0.7975, 0.4464, 0.03286, 0.4464, 0.238, 0.4429, 0.238, 0.4429, 0.03288, 0.4546, 0.03285, 0.4546, 0.238, 0.451, 0.238, 0.451, 0.03286, 0.3234, 0.8037, 0.3234, 0.7789, 0.3272, 0.7789, 0.3272, 0.8037, 0.5774, 0.1196, 0.5774, 0.1692, 0.5737, 0.1692, 0.5737, 0.1196, 0.6106, 0.914, 0.5486, 0.914, 0.5486, 0.9102, 0.6106, 0.9102, 0.6763, 0.6512, 0.6763, 0.614, 0.68, 0.614, 0.68, 0.6512, 0.2547, 0.7975, 0.2547, 0.8851, 0.251, 0.8851, 0.251, 0.7975, 0.5774, 0.03285, 0.5774, 0.07003, 0.5737, 0.07003, 0.5737, 0.03284, 0.6763, 0.7008, 0.6763, 0.6512, 0.68, 0.6512, 0.68, 0.7008, 0.5774, 0.07003, 0.5774, 0.1196, 0.5737, 0.1196, 0.5737, 0.07003, 0.6763, 0.7504, 0.6763, 0.7008, 0.68, 0.7008, 0.68, 0.7504, 0.9473, 0.7998, 0.9498, 0.804, 0.9473, 0.8083, 0.9423, 0.8083, 0.9423, 0.8083, 0.9398, 0.804, 0.9423, 0.7998, 0.9473, 0.7998, 0.4691, 0.8953, 0.4666, 0.891, 0.4765, 0.891, 0.474, 0.8953, 0.474, 0.8867, 0.4765, 0.891, 0.4666, 0.891, 0.4691, 0.8867, 0.3324, 0.9511, 0.3324, 0.9437, 0.3373, 0.9437, 0.3373, 0.9511, 0.3373, 0.9597, 0.3373, 0.9672, 0.3324, 0.9672, 0.3324, 0.9597, 0.3324, 0.9597, 0.3259, 0.9634, 0.3234, 0.9591, 0.3299, 0.9554, 0.3299, 0.9554, 0.3234, 0.9517, 0.3259, 0.9474, 0.3324, 0.9511, 0.08242, 0.8103, 0.05763, 0.8103, 0.05763, 0.5302, 0.08242, 0.5302, 0.3371, 0.8284, 0.3371, 0.8037, 0.3408, 0.8037, 0.3408, 0.8284, 0.08242, 0.5302, 0.05763, 0.5302, 0.05763, 0.5267, 0.08242, 0.5267, 0.08242, 0.8103, 0.08242, 0.8138, 0.05763, 0.8138, 0.05763, 0.8103, 0.3346, 0.8284, 0.3346, 0.8037, 0.3371, 0.8037, 0.3371, 0.8284, 0.3296, 0.7789, 0.3346, 0.7789, 0.3346, 0.8037, 0.3296, 0.8037, 0.3272, 0.8284, 0.3272, 0.8037, 0.3296, 0.8037, 0.3296, 0.8284, 0.3234, 0.8284, 0.3234, 0.8037, 0.3272, 0.8037, 0.3272, 0.8284, 0.3299, 0.9554, 0.3324, 0.9511, 0.3373, 0.9597, 0.3324, 0.9597, 0.3398, 0.9554, 0.3373, 0.9597, 0.3324, 0.9511, 0.3373, 0.9511, 0.5858, 0.7999, 0.561, 0.7999, 0.561, 0.7962, 0.5858, 0.7962, 0.4666, 0.891, 0.4601, 0.8873, 0.4626, 0.883, 0.4691, 0.8867, 0.4691, 0.8867, 0.4691, 0.8793, 0.474, 0.8793, 0.474, 0.8867, 0.474, 0.8867, 0.4805, 0.883, 0.4829, 0.8873, 0.4765, 0.891, 0.4765, 0.891, 0.4829, 0.8947, 0.4805, 0.899, 0.474, 0.8953, 0.474, 0.8953, 0.474, 0.9027, 0.4691, 0.9027, 0.4691, 0.8953, 0.4691, 0.8953, 0.4626, 0.899, 0.4601, 0.8947, 0.4666, 0.891, 0.9423, 0.7998, 0.9423, 0.7923, 0.9473, 0.7923, 0.9473, 0.7998, 0.9398, 0.804, 0.9334, 0.8003, 0.9359, 0.796, 0.9423, 0.7998, 0.9423, 0.8083, 0.9359, 0.8121, 0.9334, 0.8078, 0.9398, 0.804, 0.9473, 0.8083, 0.9473, 0.8158, 0.9423, 0.8158, 0.9423, 0.8083, 0.9498, 0.804, 0.9562, 0.8078, 0.9537, 0.8121, 0.9473, 0.8083, 0.9473, 0.7998, 0.9537, 0.796, 0.9562, 0.8003, 0.9498, 0.804, 0.6899, 0.7008, 0.6899, 0.6512, 0.6936, 0.6512, 0.6936, 0.7008, 0.6899, 0.7504, 0.6899, 0.7008, 0.6936, 0.7008, 0.6936, 0.7504, 0.6825, 0.614, 0.6874, 0.614, 0.6874, 0.6469, 0.6825, 0.6469, 0.5901, 0.8074, 0.5901, 0.8024, 0.6106, 0.8024, 0.6106, 0.8074, 0.68, 0.6512, 0.68, 0.614, 0.6825, 0.614, 0.6825, 0.6469, 0.5858, 0.8098, 0.561, 0.8098, 0.561, 0.8074, 0.5815, 0.8074, 0.68, 0.7504, 0.68, 0.7008, 0.6825, 0.7051, 0.6825, 0.7504, 0.5815, 0.8024, 0.561, 0.8024, 0.561, 0.7999, 0.5858, 0.7999, 0.6874, 0.6965, 0.6874, 0.6555, 0.6899, 0.6512, 0.6899, 0.7008, 0.6874, 0.7504, 0.6874, 0.7051, 0.6899, 0.7008, 0.6899, 0.7504, 0.6825, 0.7051, 0.6874, 0.7051, 0.6874, 0.7504, 0.6825, 0.7504, 0.5858, 0.8136, 0.561, 0.8136, 0.561, 0.8098, 0.5858, 0.8098, 0.3373, 0.9511, 0.3438, 0.9474, 0.3462, 0.9517, 0.3398, 0.9554, 0.3398, 0.9554, 0.3462, 0.9591, 0.3438, 0.9634, 0.3373, 0.9597, 0.6106, 0.7999, 0.5858, 0.7999, 0.5858, 0.7962, 0.6106, 0.7962, 0.561, 0.8074, 0.561, 0.8024, 0.5815, 0.8024, 0.5815, 0.8074, 0.6106, 0.8098, 0.5858, 0.8098, 0.5901, 0.8074, 0.6106, 0.8074, 0.6106, 0.8024, 0.5901, 0.8024, 0.5858, 0.7999, 0.6106, 0.7999, 0.6106, 0.8136, 0.5858, 0.8136, 0.5858, 0.8098, 0.6106, 0.8098, 0.3269, 0.6884, 0.6071, 0.6884, 0.6071, 0.7132, 0.3269, 0.7132, 0.3445, 0.8037, 0.3408, 0.8037, 0.3408, 0.7789, 0.3445, 0.7789, 0.5564, 0.1196, 0.5601, 0.1196, 0.5601, 0.1692, 0.5564, 0.1692, 0.6106, 0.8929, 0.6106, 0.8966, 0.5486, 0.8966, 0.5486, 0.8929, 0.6106, 0.2647, 0.6106, 0.5448, 0.5486, 0.5448, 0.5486, 0.3267, 0.4101, 0.5448, 0.4101, 0.3269, 0.4571, 0.3269, 0.4571, 0.5448, 0.6071, 0.6884, 0.6106, 0.6884, 0.6106, 0.7132, 0.6071, 0.7132, 0.4101, 0.3269, 0.4101, 0.3234, 0.4596, 0.3234, 0.4571, 0.3269, 0.6106, 0.5448, 0.6106, 0.5483, 0.5486, 0.5483, 0.5486, 0.5448, 0.4101, 0.5448, 0.4571, 0.5448, 0.4596, 0.5483, 0.4101, 0.5483, 0.6106, 0.2647, 0.5486, 0.3267, 0.5477, 0.3233, 0.6097, 0.2613, 0.3269, 0.6884, 0.3269, 0.7132, 0.3234, 0.7132, 0.3234, 0.6884, 0.461, 0.5476, 0.4571, 0.5448, 0.4571, 0.3269, 0.461, 0.3242, 0.4735, 0.03289, 0.477, 0.03289, 0.477, 0.238, 0.4735, 0.238, 0.6974, 0.6512, 0.6936, 0.6512, 0.6936, 0.614, 0.6974, 0.614, 0.2336, 0.7975, 0.2373, 0.7975, 0.2373, 0.8851, 0.2336, 0.8851, 0.5564, 0.03284, 0.5601, 0.03284, 0.5601, 0.07003, 0.5564, 0.07003, 0.3234, 0.5448, 0.3234, 0.3269, 0.3606, 0.3269, 0.3606, 0.5448, 0.3234, 0.3269, 0.3234, 0.3234, 0.3606, 0.3234, 0.3606, 0.3269, 0.3234, 0.5448, 0.3606, 0.5448, 0.3606, 0.5483, 0.3234, 0.5483, 0.5564, 0.07003, 0.5601, 0.07003, 0.5601, 0.1196, 0.5564, 0.1196, 0.3606, 0.5448, 0.3606, 0.3269, 0.4101, 0.3269, 0.4101, 0.5448, 0.3606, 0.3269, 0.3606, 0.3234, 0.4101, 0.3234, 0.4101, 0.3269, 0.3606, 0.5448, 0.4101, 0.5448, 0.4101, 0.5483, 0.3606, 0.5483, 0.5489, 0.07003, 0.5489, 0.03284, 0.5539, 0.03284, 0.5539, 0.07003, 0.7048, 0.6555, 0.7048, 0.6965, 0.6998, 0.6965, 0.6998, 0.6555, 0.347, 0.8037, 0.3445, 0.8037, 0.3445, 0.7789, 0.347, 0.7789, 0.2262, 0.8851, 0.2262, 0.7975, 0.2312, 0.7975, 0.2312, 0.8851, 0.3519, 0.8037, 0.3519, 0.8284, 0.347, 0.8284, 0.347, 0.8037, 0.5486, 0.8854, 0.6106, 0.8854, 0.6106, 0.8904, 0.5486, 0.8904, 0.5489, 0.1196, 0.5489, 0.07003, 0.5539, 0.07003, 0.5539, 0.1196, 0.4699, 0.238, 0.4653, 0.238, 0.4653, 0.03287, 0.4699, 0.03287, 0.5489, 0.1692, 0.5489, 0.1196, 0.5539, 0.1196, 0.5539, 0.1692, 0.6998, 0.6469, 0.6974, 0.6512, 0.6974, 0.614, 0.6998, 0.614, 0.3544, 0.8037, 0.3519, 0.8037, 0.3519, 0.7789, 0.3544, 0.7789, 0.5464, 0.1196, 0.5489, 0.1196, 0.5489, 0.1692, 0.5464, 0.1692, 0.6106, 0.883, 0.6106, 0.8854, 0.5486, 0.8854, 0.5486, 0.883, 0.2237, 0.7975, 0.2262, 0.7975, 0.2262, 0.8851, 0.2237, 0.8851, 0.5464, 0.03284, 0.5489, 0.03284, 0.5489, 0.07003, 0.5464, 0.07003, 0.7073, 0.7008, 0.7048, 0.6965, 0.7048, 0.6555, 0.7073, 0.6512, 0.5464, 0.07003, 0.5489, 0.07003, 0.5489, 0.1196, 0.5464, 0.1196, 0.5539, 0.07003, 0.5564, 0.07003, 0.5564, 0.1196, 0.5539, 0.1196, 0.5539, 0.1196, 0.5564, 0.1196, 0.5564, 0.1692, 0.5539, 0.1692, 0.5539, 0.03284, 0.5564, 0.03284, 0.5564, 0.07003, 0.5539, 0.07003, 0.6106, 0.8904, 0.6106, 0.8929, 0.5486, 0.8929, 0.5486, 0.8904, 0.4582, 0.03284, 0.4617, 0.03285, 0.4617, 0.238, 0.4582, 0.238, 0.2312, 0.7975, 0.2336, 0.7975, 0.2336, 0.8851, 0.2312, 0.8851, 0.4699, 0.03287, 0.4735, 0.03289, 0.4735, 0.238, 0.4699, 0.238, 0.4617, 0.03285, 0.4653, 0.03287, 0.4653, 0.238, 0.4617, 0.238, 0.3581, 0.8037, 0.3544, 0.8037, 0.3544, 0.7789, 0.3581, 0.7789, 0.5427, 0.1196, 0.5464, 0.1196, 0.5464, 0.1692, 0.5427, 0.1692, 0.6106, 0.8793, 0.6106, 0.883, 0.5486, 0.883, 0.5486, 0.8793, 0.711, 0.6512, 0.7073, 0.6512, 0.7073, 0.614, 0.711, 0.614, 0.22, 0.7975, 0.2237, 0.7975, 0.2237, 0.8851, 0.22, 0.8851, 0.5427, 0.03284, 0.5464, 0.03284, 0.5464, 0.07003, 0.5427, 0.07003, 0.711, 0.7008, 0.7073, 0.7008, 0.7073, 0.6512, 0.711, 0.6512, 0.5427, 0.07003, 0.5464, 0.07003, 0.5464, 0.1196, 0.5427, 0.1196, 0.711, 0.7504, 0.7073, 0.7504, 0.7073, 0.7008, 0.711, 0.7008, 0.9451, 0.8978, 0.9451, 0.8879, 0.9494, 0.8904, 0.9494, 0.8953, 0.9451, 0.8879, 0.9451, 0.8978, 0.9408, 0.8953, 0.9408, 0.8904, 0.1156, 0.8912, 0.1181, 0.8869, 0.1231, 0.8869, 0.1181, 0.8955, 0.1256, 0.8912, 0.1231, 0.8955, 0.1181, 0.8955, 0.1231, 0.8869, 0.9494, 0.5345, 0.9451, 0.532, 0.9489, 0.5255, 0.9531, 0.528, 0.9408, 0.5394, 0.9451, 0.5419, 0.9414, 0.5483, 0.9371, 0.5459, 0.9451, 0.5419, 0.9494, 0.5394, 0.9531, 0.5459, 0.9489, 0.5483, 0.9494, 0.5394, 0.9494, 0.5345, 0.9569, 0.5345, 0.9569, 0.5394, 0.3269, 0.6636, 0.6071, 0.6636, 0.6071, 0.6884, 0.3269, 0.6884, 0.3445, 0.8284, 0.3408, 0.8284, 0.3408, 0.8037, 0.3445, 0.8037, 0.6071, 0.6636, 0.6106, 0.6636, 0.6106, 0.6884, 0.6071, 0.6884, 0.3269, 0.6636, 0.3269, 0.6884, 0.3234, 0.6884, 0.3234, 0.6636, 0.347, 0.8284, 0.3445, 0.8284, 0.3445, 0.8037, 0.347, 0.8037, 0.3519, 0.7789, 0.3519, 0.8037, 0.347, 0.8037, 0.347, 0.7789, 0.3544, 0.8284, 0.3519, 0.8284, 0.3519, 0.8037, 0.3544, 0.8037, 0.3581, 0.8284, 0.3544, 0.8284, 0.3544, 0.8037, 0.3581, 0.8037, 0.9494, 0.5394, 0.9451, 0.5419, 0.9408, 0.5394, 0.9494, 0.5345, 0.9408, 0.5345, 0.9451, 0.532, 0.9494, 0.5345, 0.9408, 0.5394, 0.5858, 0.7925, 0.5858, 0.7962, 0.561, 0.7962, 0.561, 0.7925, 0.1181, 0.8955, 0.1231, 0.8955, 0.1231, 0.903, 0.1181, 0.903, 0.1231, 0.8955, 0.1256, 0.8912, 0.132, 0.8949, 0.1295, 0.8992, 0.1256, 0.8912, 0.1231, 0.8869, 0.1295, 0.8832, 0.132, 0.8875, 0.1231, 0.8869, 0.1181, 0.8869, 0.1181, 0.8795, 0.1231, 0.8795, 0.1181, 0.8869, 0.1156, 0.8912, 0.1092, 0.8875, 0.1117, 0.8832, 0.1156, 0.8912, 0.1181, 0.8955, 0.1117, 0.8992, 0.1092, 0.895, 0.9408, 0.8953, 0.9451, 0.8978, 0.9414, 0.9043, 0.9371, 0.9018, 0.9408, 0.8904, 0.9408, 0.8953, 0.9334, 0.8953, 0.9334, 0.8904, 0.9451, 0.8879, 0.9408, 0.8904, 0.9371, 0.8839, 0.9414, 0.8815, 0.9494, 0.8904, 0.9451, 0.8879, 0.9489, 0.8815, 0.9531, 0.8839, 0.9494, 0.8953, 0.9494, 0.8904, 0.9569, 0.8904, 0.9569, 0.8953, 0.9451, 0.8978, 0.9494, 0.8953, 0.9531, 0.9018, 0.9489, 0.9043, 0.6974, 0.7008, 0.6936, 0.7008, 0.6936, 0.6512, 0.6974, 0.6512, 0.6974, 0.7504, 0.6936, 0.7504, 0.6936, 0.7008, 0.6974, 0.7008, 0.7048, 0.614, 0.7048, 0.6469, 0.6998, 0.6469, 0.6998, 0.614, 0.5901, 0.7851, 0.6106, 0.7851, 0.6106, 0.79, 0.5901, 0.79, 0.7073, 0.6512, 0.7048, 0.6469, 0.7048, 0.614, 0.7073, 0.614, 0.5858, 0.7826, 0.5815, 0.7851, 0.561, 0.7851, 0.561, 0.7826, 0.7073, 0.7504, 0.7048, 0.7504, 0.7048, 0.7051, 0.7073, 0.7008, 0.5815, 0.79, 0.5858, 0.7925, 0.561, 0.7925, 0.561, 0.79, 0.6998, 0.6965, 0.6974, 0.7008, 0.6974, 0.6512, 0.6998, 0.6555, 0.6998, 0.7504, 0.6974, 0.7504, 0.6974, 0.7008, 0.6998, 0.7051, 0.7048, 0.7051, 0.7048, 0.7504, 0.6998, 0.7504, 0.6998, 0.7051, 0.5858, 0.7789, 0.5858, 0.7826, 0.561, 0.7826, 0.561, 0.7789, 0.9451, 0.532, 0.9408, 0.5345, 0.9371, 0.528, 0.9414, 0.5255, 0.9408, 0.5345, 0.9408, 0.5394, 0.9334, 0.5394, 0.9334, 0.5345, 0.6106, 0.7925, 0.6106, 0.7962, 0.5858, 0.7962, 0.5858, 0.7925, 0.561, 0.7851, 0.5815, 0.7851, 0.5815, 0.79, 0.561, 0.79, 0.6106, 0.7826, 0.6106, 0.7851, 0.5901, 0.7851, 0.5858, 0.7826, 0.6106, 0.79, 0.6106, 0.7925, 0.5858, 0.7925, 0.5901, 0.79, 0.6106, 0.7789, 0.6106, 0.7826, 0.5858, 0.7826, 0.5858, 0.7789, 0.1072, 0.8103, 0.1072, 0.5302, 0.132, 0.5302, 0.132, 0.8103, 0.3371, 0.8532, 0.3408, 0.8532, 0.3408, 0.878, 0.3371, 0.878, 0.6927, 0.1481, 0.6927, 0.1518, 0.6431, 0.1518, 0.6431, 0.1481, 0.6899, 0.816, 0.6936, 0.816, 0.6936, 0.878, 0.6899, 0.878, 0.7392, 0.2647, 0.7392, 0.5448, 0.6772, 0.5448, 0.6772, 0.3267, 0.08373, 0.03634, 0.08373, 0.2542, 0.03669, 0.2542, 0.03669, 0.03634, 0.1072, 0.5302, 0.1072, 0.5267, 0.132, 0.5267, 0.132, 0.5302, 0.08373, 0.2542, 0.08373, 0.2578, 0.03422, 0.2578, 0.03669, 0.2542, 0.7392, 0.5448, 0.7392, 0.5483, 0.6772, 0.5483, 0.6772, 0.5448, 0.08373, 0.03634, 0.03669, 0.03634, 0.03422, 0.03284, 0.08373, 0.03284, 0.7392, 0.2647, 0.6772, 0.3267, 0.6763, 0.3233, 0.7383, 0.2613, 0.1072, 0.8103, 0.132, 0.8103, 0.132, 0.8138, 0.1072, 0.8138, 0.03284, 0.03362, 0.03669, 0.03634, 0.03669, 0.2542, 0.03284, 0.257, 0.2542, 0.5267, 0.2578, 0.5267, 0.2578, 0.7318, 0.2542, 0.7318, 0.6803, 0.04648, 0.6803, 0.05019, 0.6431, 0.05019, 0.6431, 0.04647, 0.8588, 0.03284, 0.8625, 0.03284, 0.8625, 0.1205, 0.8588, 0.1205, 0.7794, 0.1481, 0.7794, 0.1518, 0.7423, 0.1518, 0.7423, 0.1481, 0.1704, 0.03634, 0.1704, 0.2542, 0.1332, 0.2542, 0.1332, 0.03634, 0.1704, 0.2542, 0.1704, 0.2578, 0.1332, 0.2578, 0.1332, 0.2542, 0.1704, 0.03634, 0.1332, 0.03634, 0.1332, 0.03284, 0.1704, 0.03284, 0.7423, 0.1481, 0.7423, 0.1518, 0.6927, 0.1518, 0.6927, 0.1481, 0.1332, 0.03634, 0.1332, 0.2542, 0.08373, 0.2542, 0.08373, 0.03634, 0.1332, 0.2542, 0.1332, 0.2578, 0.08373, 0.2578, 0.08373, 0.2542, 0.1332, 0.03634, 0.08373, 0.03634, 0.08373, 0.03284, 0.1332, 0.03284, 0.7423, 0.1407, 0.7794, 0.1407, 0.7794, 0.1456, 0.7423, 0.1456, 0.6846, 0.03904, 0.7256, 0.03904, 0.7256, 0.044, 0.6846, 0.044, 0.3346, 0.8532, 0.3371, 0.8532, 0.3371, 0.878, 0.3346, 0.878, 0.8513, 0.1205, 0.8513, 0.03284, 0.8563, 0.03284, 0.8563, 0.1205, 0.3296, 0.8532, 0.3296, 0.8284, 0.3346, 0.8284, 0.3346, 0.8532, 0.6825, 0.878, 0.6825, 0.816, 0.6874, 0.816, 0.6874, 0.878, 0.6927, 0.1407, 0.7423, 0.1407, 0.7423, 0.1456, 0.6927, 0.1456, 0.2506, 0.7318, 0.246, 0.7318, 0.246, 0.5267, 0.2506, 0.5267, 0.6431, 0.1407, 0.6927, 0.1407, 0.6927, 0.1456, 0.6431, 0.1456, 0.676, 0.044, 0.6803, 0.04648, 0.6431, 0.04647, 0.6431, 0.044, 0.3272, 0.8532, 0.3296, 0.8532, 0.3296, 0.878, 0.3272, 0.878, 0.6927, 0.1382, 0.6927, 0.1407, 0.6431, 0.1407, 0.6431, 0.1382, 0.68, 0.816, 0.6825, 0.816, 0.6825, 0.878, 0.68, 0.878, 0.8489, 0.03284, 0.8513, 0.03284, 0.8513, 0.1205, 0.8489, 0.1205, 0.7794, 0.1382, 0.7794, 0.1407, 0.7423, 0.1407, 0.7423, 0.1382, 0.7299, 0.03656, 0.7256, 0.03904, 0.6846, 0.03904, 0.6803, 0.03656, 0.7423, 0.1382, 0.7423, 0.1407, 0.6927, 0.1407, 0.6927, 0.1382, 0.7423, 0.1456, 0.7423, 0.1481, 0.6927, 0.1481, 0.6927, 0.1456, 0.6927, 0.1456, 0.6927, 0.1481, 0.6431, 0.1481, 0.6431, 0.1456, 0.7794, 0.1456, 0.7794, 0.1481, 0.7423, 0.1481, 0.7423, 0.1456, 0.6874, 0.816, 0.6899, 0.816, 0.6899, 0.878, 0.6874, 0.878, 0.2389, 0.5267, 0.2425, 0.5267, 0.2425, 0.7318, 0.2389, 0.7318, 0.8563, 0.03284, 0.8588, 0.03284, 0.8588, 0.1205, 0.8563, 0.1205, 0.2506, 0.5267, 0.2542, 0.5267, 0.2542, 0.7318, 0.2506, 0.7318, 0.2425, 0.5267, 0.246, 0.5267, 0.246, 0.7318, 0.2425, 0.7318, 0.3234, 0.8532, 0.3272, 0.8532, 0.3272, 0.878, 0.3234, 0.878, 0.6927, 0.1345, 0.6927, 0.1382, 0.6431, 0.1382, 0.6431, 0.1345, 0.6763, 0.816, 0.68, 0.816, 0.68, 0.878, 0.6763, 0.878, 0.6803, 0.03284, 0.6803, 0.03656, 0.6431, 0.03656, 0.6431, 0.03284, 0.8451, 0.03284, 0.8489, 0.03284, 0.8489, 0.1205, 0.8451, 0.1205, 0.7794, 0.1345, 0.7794, 0.1382, 0.7423, 0.1382, 0.7423, 0.1345, 0.7299, 0.03284, 0.7299, 0.03656, 0.6803, 0.03656, 0.6803, 0.03284, 0.7423, 0.1345, 0.7423, 0.1382, 0.6927, 0.1382, 0.6927, 0.1345, 0.7794, 0.03284, 0.7794, 0.03656, 0.7299, 0.03656, 0.7299, 0.03284, 0.688, 0.9501, 0.688, 0.9601, 0.6837, 0.9576, 0.6837, 0.9526, 0.688, 0.9601, 0.688, 0.9501, 0.6923, 0.9526, 0.6923, 0.9576, 0.9473, 0.6215, 0.9498, 0.6258, 0.9473, 0.6301, 0.9423, 0.6215, 0.9423, 0.6301, 0.9398, 0.6258, 0.9423, 0.6215, 0.9473, 0.6301, 0.9473, 0.3554, 0.9423, 0.3554, 0.9423, 0.3479, 0.9473, 0.3479, 0.9423, 0.3639, 0.9473, 0.3639, 0.9473, 0.3714, 0.9423, 0.3714, 0.9473, 0.3639, 0.9498, 0.3597, 0.9562, 0.3634, 0.9537, 0.3677, 0.9498, 0.3597, 0.9473, 0.3554, 0.9537, 0.3516, 0.9562, 0.3559, 0.08242, 0.8103, 0.08242, 0.5302, 0.1072, 0.5302, 0.1072, 0.8103, 0.3371, 0.8284, 0.3408, 0.8284, 0.3408, 0.8532, 0.3371, 0.8532, 0.08242, 0.5302, 0.08242, 0.5267, 0.1072, 0.5267, 0.1072, 0.5302, 0.08242, 0.8103, 0.1072, 0.8103, 0.1072, 0.8138, 0.08242, 0.8138, 0.3346, 0.8284, 0.3371, 0.8284, 0.3371, 0.8532, 0.3346, 0.8532, 0.3296, 0.878, 0.3296, 0.8532, 0.3346, 0.8532, 0.3346, 0.878, 0.3272, 0.8284, 0.3296, 0.8284, 0.3296, 0.8532, 0.3272, 0.8532, 0.3234, 0.8284, 0.3272, 0.8284, 0.3272, 0.8532, 0.3234, 0.8532, 0.9498, 0.3597, 0.9473, 0.3639, 0.9423, 0.3639, 0.9473, 0.3554, 0.9398, 0.3597, 0.9423, 0.3554, 0.9473, 0.3554, 0.9423, 0.3639, 0.5362, 0.7999, 0.5362, 0.7962, 0.561, 0.7962, 0.561, 0.7999, 0.9423, 0.6215, 0.9398, 0.6258, 0.9334, 0.622, 0.9359, 0.6177, 0.9398, 0.6258, 0.9423, 0.6301, 0.9359, 0.6338, 0.9334, 0.6295, 0.9423, 0.6301, 0.9473, 0.6301, 0.9473, 0.6375, 0.9423, 0.6375, 0.9473, 0.6301, 0.9498, 0.6258, 0.9562, 0.6295, 0.9537, 0.6338, 0.9498, 0.6258, 0.9473, 0.6215, 0.9537, 0.6177, 0.9562, 0.622, 0.9473, 0.6215, 0.9423, 0.6215, 0.9423, 0.614, 0.9473, 0.614, 0.6923, 0.9526, 0.688, 0.9501, 0.6917, 0.9437, 0.696, 0.9462, 0.6923, 0.9576, 0.6923, 0.9526, 0.6997, 0.9526, 0.6997, 0.9576, 0.688, 0.9601, 0.6923, 0.9576, 0.696, 0.964, 0.6917, 0.9665, 0.6837, 0.9576, 0.688, 0.9601, 0.6843, 0.9665, 0.68, 0.964, 0.6837, 0.9526, 0.6837, 0.9576, 0.6763, 0.9576, 0.6763, 0.9526, 0.688, 0.9501, 0.6837, 0.9526, 0.68, 0.9462, 0.6843, 0.9437, 0.7299, 0.04648, 0.7299, 0.05019, 0.6803, 0.05019, 0.6803, 0.04648, 0.7794, 0.04648, 0.7794, 0.05019, 0.7299, 0.05019, 0.7299, 0.04648, 0.6431, 0.03904, 0.676, 0.03904, 0.676, 0.044, 0.6431, 0.044, 0.5319, 0.8074, 0.5114, 0.8074, 0.5114, 0.8024, 0.5319, 0.8024, 0.6803, 0.03656, 0.676, 0.03904, 0.6431, 0.03904, 0.6431, 0.03656, 0.5362, 0.8098, 0.5405, 0.8074, 0.561, 0.8074, 0.561, 0.8098, 0.7794, 0.03656, 0.7794, 0.03904, 0.7342, 0.03904, 0.7299, 0.03656, 0.5405, 0.8024, 0.5362, 0.7999, 0.561, 0.7999, 0.561, 0.8024, 0.7256, 0.044, 0.7299, 0.04648, 0.6803, 0.04648, 0.6846, 0.044, 0.7794, 0.044, 0.7794, 0.04648, 0.7299, 0.04648, 0.7342, 0.044, 0.7342, 0.03904, 0.7794, 0.03904, 0.7794, 0.044, 0.7342, 0.044, 0.5362, 0.8136, 0.5362, 0.8098, 0.561, 0.8098, 0.561, 0.8136, 0.9423, 0.3554, 0.9398, 0.3597, 0.9334, 0.3559, 0.9359, 0.3516, 0.9398, 0.3597, 0.9423, 0.3639, 0.9359, 0.3677, 0.9334, 0.3634, 0.5114, 0.7999, 0.5114, 0.7962, 0.5362, 0.7962, 0.5362, 0.7999, 0.561, 0.8074, 0.5405, 0.8074, 0.5405, 0.8024, 0.561, 0.8024, 0.5114, 0.8098, 0.5114, 0.8074, 0.5319, 0.8074, 0.5362, 0.8098, 0.5114, 0.8024, 0.5114, 0.7999, 0.5362, 0.7999, 0.5319, 0.8024, 0.5114, 0.8136, 0.5114, 0.8098, 0.5362, 0.8098, 0.5362, 0.8136, 0.3269, 0.6388, 0.3269, 0.614, 0.6071, 0.614, 0.6071, 0.6388, 0.3445, 0.8532, 0.3445, 0.878, 0.3408, 0.878, 0.3408, 0.8532, 0.6927, 0.1555, 0.6431, 0.1555, 0.6431, 0.1518, 0.6927, 0.1518, 0.6974, 0.816, 0.6974, 0.878, 0.6936, 0.878, 0.6936, 0.816, 0.8677, 0.545, 0.8057, 0.483, 0.8057, 0.2648, 0.8677, 0.2648, 0.3227, 0.03634, 0.3697, 0.03634, 0.3697, 0.2542, 0.3227, 0.2542, 0.6071, 0.6388, 0.6071, 0.614, 0.6106, 0.614, 0.6106, 0.6388, 0.3227, 0.2542, 0.3697, 0.2542, 0.3722, 0.2578, 0.3227, 0.2578, 0.8677, 0.2648, 0.8057, 0.2648, 0.8057, 0.2613, 0.8677, 0.2613, 0.3227, 0.03634, 0.3227, 0.03284, 0.3722, 0.03284, 0.3697, 0.03634, 0.8677, 0.545, 0.8668, 0.5483, 0.8048, 0.4864, 0.8057, 0.483, 0.3269, 0.6388, 0.3234, 0.6388, 0.3234, 0.614, 0.3269, 0.614, 0.3736, 0.03362, 0.3736, 0.257, 0.3697, 0.2542, 0.3697, 0.03634, 0.2236, 0.5267, 0.2236, 0.7318, 0.22, 0.7318, 0.22, 0.5267, 0.6803, 0.05391, 0.6431, 0.05391, 0.6431, 0.05019, 0.6803, 0.05019, 0.8662, 0.03284, 0.8662, 0.1205, 0.8625, 0.1205, 0.8625, 0.03284, 0.7794, 0.1555, 0.7423, 0.1555, 0.7423, 0.1518, 0.7794, 0.1518, 0.2361, 0.03634, 0.2732, 0.03634, 0.2732, 0.2542, 0.2361, 0.2542, 0.2361, 0.2542, 0.2732, 0.2542, 0.2732, 0.2578, 0.2361, 0.2578, 0.2361, 0.03634, 0.2361, 0.03284, 0.2732, 0.03284, 0.2732, 0.03634, 0.7423, 0.1555, 0.6927, 0.1555, 0.6927, 0.1518, 0.7423, 0.1518, 0.2732, 0.03634, 0.3227, 0.03634, 0.3227, 0.2542, 0.2732, 0.2542, 0.2732, 0.2542, 0.3227, 0.2542, 0.3227, 0.2578, 0.2732, 0.2578, 0.2732, 0.03634, 0.2732, 0.03284, 0.3227, 0.03284, 0.3227, 0.03634, 0.7423, 0.163, 0.7423, 0.158, 0.7794, 0.158, 0.7794, 0.163, 0.6846, 0.06135, 0.6846, 0.05639, 0.7256, 0.05639, 0.7256, 0.06135, 0.347, 0.8532, 0.347, 0.878, 0.3445, 0.878, 0.3445, 0.8532, 0.8736, 0.1205, 0.8687, 0.1205, 0.8687, 0.03284, 0.8736, 0.03284, 0.3519, 0.8532, 0.347, 0.8532, 0.347, 0.8284, 0.3519, 0.8284, 0.7048, 0.878, 0.6998, 0.878, 0.6998, 0.816, 0.7048, 0.816, 0.6927, 0.163, 0.6927, 0.158, 0.7423, 0.158, 0.7423, 0.163, 0.2272, 0.7318, 0.2272, 0.5267, 0.2317, 0.5267, 0.2317, 0.7318, 0.6431, 0.163, 0.6431, 0.158, 0.6927, 0.158, 0.6927, 0.163, 0.676, 0.05639, 0.6431, 0.05639, 0.6431, 0.05391, 0.6803, 0.05391, 0.3544, 0.8532, 0.3544, 0.878, 0.3519, 0.878, 0.3519, 0.8532, 0.6927, 0.1655, 0.6431, 0.1655, 0.6431, 0.163, 0.6927, 0.163, 0.7073, 0.816, 0.7073, 0.878, 0.7048, 0.878, 0.7048, 0.816, 0.8761, 0.03284, 0.8761, 0.1205, 0.8736, 0.1205, 0.8736, 0.03284, 0.7794, 0.1655, 0.7423, 0.1655, 0.7423, 0.163, 0.7794, 0.163, 0.7299, 0.06383, 0.6803, 0.06383, 0.6846, 0.06135, 0.7256, 0.06135, 0.7423, 0.1655, 0.6927, 0.1655, 0.6927, 0.163, 0.7423, 0.163, 0.7423, 0.158, 0.6927, 0.158, 0.6927, 0.1555, 0.7423, 0.1555, 0.6927, 0.158, 0.6431, 0.158, 0.6431, 0.1555, 0.6927, 0.1555, 0.7794, 0.158, 0.7423, 0.158, 0.7423, 0.1555, 0.7794, 0.1555, 0.6998, 0.816, 0.6998, 0.878, 0.6974, 0.878, 0.6974, 0.816, 0.2389, 0.5267, 0.2389, 0.7318, 0.2353, 0.7318, 0.2353, 0.5267, 0.8687, 0.03284, 0.8687, 0.1205, 0.8662, 0.1205, 0.8662, 0.03284, 0.2272, 0.5267, 0.2272, 0.7318, 0.2236, 0.7318, 0.2236, 0.5267, 0.2353, 0.5267, 0.2353, 0.7318, 0.2317, 0.7318, 0.2317, 0.5267, 0.3581, 0.8532, 0.3581, 0.878, 0.3544, 0.878, 0.3544, 0.8532, 0.6927, 0.1692, 0.6431, 0.1692, 0.6431, 0.1655, 0.6927, 0.1655, 0.711, 0.816, 0.711, 0.878, 0.7073, 0.878, 0.7073, 0.816, 0.6803, 0.06754, 0.6431, 0.06754, 0.6431, 0.06382, 0.6803, 0.06383, 0.8798, 0.03284, 0.8798, 0.1205, 0.8761, 0.1205, 0.8761, 0.03284, 0.7794, 0.1692, 0.7423, 0.1692, 0.7423, 0.1655, 0.7794, 0.1655, 0.7299, 0.06755, 0.6803, 0.06754, 0.6803, 0.06383, 0.7299, 0.06383, 0.7423, 0.1692, 0.6927, 0.1692, 0.6927, 0.1655, 0.7423, 0.1655, 0.7794, 0.06755, 0.7299, 0.06755, 0.7299, 0.06383, 0.7794, 0.06383, 0.9494, 0.2733, 0.9451, 0.2758, 0.9408, 0.2733, 0.9408, 0.2684, 0.9408, 0.2684, 0.9451, 0.2659, 0.9494, 0.2684, 0.9494, 0.2733, 0.9408, 0.4509, 0.9408, 0.446, 0.9494, 0.4509, 0.9451, 0.4534, 0.9494, 0.446, 0.9494, 0.4509, 0.9408, 0.446, 0.9451, 0.4435, 0.9423, 0.7192, 0.9359, 0.7229, 0.9334, 0.7186, 0.9398, 0.7149, 0.9473, 0.7106, 0.9537, 0.7069, 0.9562, 0.7112, 0.9498, 0.7149, 0.9498, 0.7149, 0.9562, 0.7186, 0.9537, 0.7229, 0.9473, 0.7192, 0.9473, 0.7192, 0.9473, 0.7266, 0.9423, 0.7266, 0.9423, 0.7192, 0.3269, 0.6636, 0.3269, 0.6388, 0.6071, 0.6388, 0.6071, 0.6636, 0.3445, 0.8284, 0.3445, 0.8532, 0.3408, 0.8532, 0.3408, 0.8284, 0.6071, 0.6636, 0.6071, 0.6388, 0.6106, 0.6388, 0.6106, 0.6636, 0.3269, 0.6636, 0.3234, 0.6636, 0.3234, 0.6388, 0.3269, 0.6388, 0.347, 0.8284, 0.347, 0.8532, 0.3445, 0.8532, 0.3445, 0.8284, 0.3519, 0.878, 0.347, 0.878, 0.347, 0.8532, 0.3519, 0.8532, 0.3544, 0.8284, 0.3544, 0.8532, 0.3519, 0.8532, 0.3519, 0.8284, 0.3581, 0.8284, 0.3581, 0.8532, 0.3544, 0.8532, 0.3544, 0.8284, 0.9473, 0.7192, 0.9423, 0.7192, 0.9473, 0.7106, 0.9498, 0.7149, 0.9423, 0.7106, 0.9473, 0.7106, 0.9423, 0.7192, 0.9398, 0.7149, 0.5362, 0.7925, 0.561, 0.7925, 0.561, 0.7962, 0.5362, 0.7962, 0.9408, 0.446, 0.9371, 0.4395, 0.9414, 0.4371, 0.9451, 0.4435, 0.9451, 0.4435, 0.9489, 0.4371, 0.9531, 0.4395, 0.9494, 0.446, 0.9494, 0.446, 0.9569, 0.446, 0.9569, 0.4509, 0.9494, 0.4509, 0.9494, 0.4509, 0.9531, 0.4574, 0.9489, 0.4599, 0.9451, 0.4534, 0.9451, 0.4534, 0.9414, 0.4599, 0.9371, 0.4574, 0.9408, 0.4509, 0.9408, 0.4509, 0.9334, 0.4509, 0.9334, 0.446, 0.9408, 0.446, 0.9494, 0.2684, 0.9569, 0.2684, 0.9569, 0.2733, 0.9494, 0.2733, 0.9451, 0.2659, 0.9489, 0.2594, 0.9531, 0.2619, 0.9494, 0.2684, 0.9408, 0.2684, 0.9371, 0.2619, 0.9414, 0.2594, 0.9451, 0.2659, 0.9408, 0.2733, 0.9334, 0.2733, 0.9334, 0.2684, 0.9408, 0.2684, 0.9451, 0.2758, 0.9414, 0.2822, 0.9371, 0.2798, 0.9408, 0.2733, 0.9494, 0.2733, 0.9531, 0.2798, 0.9489, 0.2822, 0.9451, 0.2758, 0.7299, 0.05391, 0.6803, 0.05391, 0.6803, 0.05019, 0.7299, 0.05019, 0.7794, 0.05391, 0.7299, 0.05391, 0.7299, 0.05019, 0.7794, 0.05019, 0.6431, 0.06135, 0.6431, 0.05639, 0.676, 0.05639, 0.676, 0.06135, 0.5319, 0.7851, 0.5319, 0.79, 0.5114, 0.79, 0.5114, 0.7851, 0.6803, 0.06383, 0.6431, 0.06382, 0.6431, 0.06135, 0.676, 0.06135, 0.5362, 0.7826, 0.561, 0.7826, 0.561, 0.7851, 0.5405, 0.7851, 0.7794, 0.06383, 0.7299, 0.06383, 0.7342, 0.06135, 0.7794, 0.06135, 0.5405, 0.79, 0.561, 0.79, 0.561, 0.7925, 0.5362, 0.7925, 0.7256, 0.05639, 0.6846, 0.05639, 0.6803, 0.05391, 0.7299, 0.05391, 0.7794, 0.05639, 0.7342, 0.05639, 0.7299, 0.05391, 0.7794, 0.05391, 0.7342, 0.06135, 0.7342, 0.05639, 0.7794, 0.05639, 0.7794, 0.06135, 0.5362, 0.7789, 0.561, 0.7789, 0.561, 0.7826, 0.5362, 0.7826, 0.9398, 0.7149, 0.9334, 0.7112, 0.9359, 0.7069, 0.9423, 0.7106, 0.9423, 0.7106, 0.9423, 0.7032, 0.9473, 0.7032, 0.9473, 0.7106, 0.5114, 0.7925, 0.5362, 0.7925, 0.5362, 0.7962, 0.5114, 0.7962, 0.561, 0.7851, 0.561, 0.79, 0.5405, 0.79, 0.5405, 0.7851, 0.5114, 0.7826, 0.5362, 0.7826, 0.5319, 0.7851, 0.5114, 0.7851, 0.5114, 0.79, 0.5319, 0.79, 0.5362, 0.7925, 0.5114, 0.7925, 0.5114, 0.7789, 0.5362, 0.7789, 0.5362, 0.7826, 0.5114, 0.7826])
me_cube_003.materials.append(mat_material)
me_cube_003.materials.append(mat_material_001)
me_cube_003.use_remesh_preserve_volume = False
me_cube_003.use_remesh_preserve_attributes = False
me_cube_003.use_mirror_vertex_groups = False
me_cube_003.update()

# ---- objects
ob_ucx_d_5x5_door_m = bpy.data.objects.new('UCX_D_5x5_door_m', me_cube_008)
ob_d_5x5_door_m = bpy.data.objects.new('D_5x5_door_m', me_cube_003)

# ---- transforms, parenting, visibility, modifiers, constraints
ob_ucx_d_5x5_door_m.location = (0.0, 0.0, 0.0)
ob_ucx_d_5x5_door_m.hide_viewport = True
ob_ucx_d_5x5_door_m.lineart.crease_threshold = 0.0
ob_d_5x5_door_m.location = (0.0, 0.0, 0.0)
ob_d_5x5_door_m.lock_rotations_4d = False
ob_d_5x5_door_m.empty_display_type = 'ARROWS'
ob_d_5x5_door_m.lineart.crease_threshold = 0.0

# ---- collection membership
col_collection_1.objects.link(ob_ucx_d_5x5_door_m)
col_collection_1.objects.link(ob_d_5x5_door_m)

# ---- scene / render settings (as saved in the file)
scene.frame_start = 1; scene.frame_end = 250; scene.frame_set(1)
scene.render.engine = 'BLENDER_EEVEE_NEXT'
scene.render.image_settings.compression = 90
scene.render.resolution_percentage = 50
scene.render.dither_intensity = 0.0
scene.cycles.use_denoising = False
scene.cycles.samples = 10
scene.cycles.sampling_pattern = 'TABULATED_SOBOL'
scene.cycles.light_sampling_threshold = 0.0
scene.cycles.use_adaptive_sampling = False
scene.cycles.use_light_tree = False
scene.cycles.blur_glossy = 0.0
scene.cycles.volume_bounces = 1
scene.cycles.pixel_filter_type = 'GAUSSIAN'
scene.cycles.sample_clamp_indirect = 0.0
scene.view_settings.view_transform = 'Standard'
bpy.context.view_layer.update()

# ---- added for rendering (the .blend has no active camera and no usable light): camera, sun
cam_auto = bpy.data.cameras.new('AutoCamera')
cam_auto.lens = 50.0
cam_auto.sensor_width = 36.0
cam_auto.clip_end = 1000.0
ob_auto_camera = bpy.data.objects.new('AutoCamera', cam_auto)
scene.collection.objects.link(ob_auto_camera)
ob_auto_camera.location = (4.28716, -6.41929, 4.27953)
ob_auto_camera.rotation_euler = (1.09748, -7.21219e-08, 0.694738)
scene.camera = ob_auto_camera
light_auto_sun = bpy.data.lights.new('AutoSun', 'SUN')
light_auto_sun.energy = 3.0
light_auto_sun.angle = 0.0523599
ob_auto_sun = bpy.data.objects.new('AutoSun', light_auto_sun)
scene.collection.objects.link(ob_auto_sun)
ob_auto_sun.rotation_euler = (0.872665, 0.174533, 0.523599)
bpy.context.view_layer.update()
